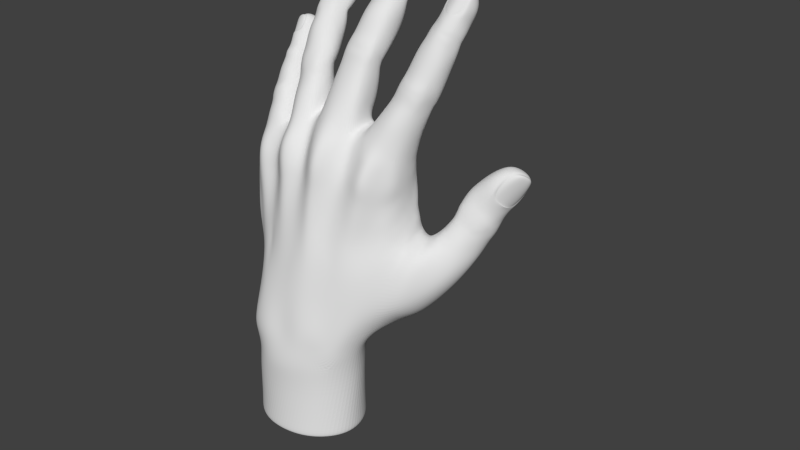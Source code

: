 # Source: hand.blend  (saved by Blender 2.75.0; exported with 4.5.12 LTS)
import bpy
from mathutils import Matrix  # noqa: F401  (used for matrix-valued properties, if any)

bpy.ops.wm.read_factory_settings(use_empty=True)
scene = bpy.context.scene
scene.name = 'Scene'

# ---- collections
col_collection_1 = bpy.data.collections.new('Collection 1'); scene.collection.children.link(col_collection_1)
col_collection_2 = bpy.data.collections.new('Collection 2'); scene.collection.children.link(col_collection_2)
col_collection_2.hide_render = True
col_collection_2.hide_viewport = True

# ---- materials (node trees are filled in below, after node groups)
mat_color1 = bpy.data.materials.new('color1')
mat_color1.alpha_threshold = 0.0
mat_color1.diffuse_color = (0.7813, 0.7813, 0.7813, 1.0)
mat_color1.specular_color = (0.8562, 0.8562, 0.8562)
mat_color1.roughness = 0.5

# ---- material node trees
mat_color1.use_nodes = True; mat_color1.node_tree.nodes.clear()
_N = mat_color1.node_tree.nodes; _L = mat_color1.node_tree.links
n0 = _N.new('ShaderNodeOutputMaterial'); n0.name = 'Material Output'; n0.location = (300, 300)
n1 = _N.new('ShaderNodeBsdfDiffuse'); n1.name = 'Diffuse BSDF'; n1.location = (10, 300)
n1.inputs[0].default_value = (0.7813, 0.7813, 0.7813, 1.0)
_L.new(n1.outputs[0], n0.inputs[0])
n0.is_active_output = True

# ---- world
world_world = bpy.data.worlds.new('World'); scene.world = world_world
world_world.color = (0.05088, 0.05088, 0.05088)
world_world.use_sun_shadow = False
world_world.sun_shadow_jitter_overblur = 0.0
world_world.cycles.sampling_method = 'MANUAL'
world_world.cycles.sample_map_resolution = 256

# ---- meshes
me_circle_001 = bpy.data.meshes.new('Circle.001')
me_circle_001.from_pydata([(-0.2804, 4.331, 5.154), (2.188, 3.91, 5.353), (4.998, 2.307, 5.422), (6.295, -0.4409, 5.416), (2.167, -4.377, 5.051), (-2.566, -4.293, 4.802), (-4.726, 0.1897, 4.588), (-4.378, -2.389, 4.63), (-4.041, 2.278, 4.841), (4.701, -3.259, 5.118), (-0.2009, -4.74, 5.033), (-2.435, 3.829, 4.975), (15.44, 8.672, 25.98), (14.9, 9.036, 25.97), (15.01, 9.925, 25.47), (15.33, 10.52, 24.8), (16.08, 10.48, 24.69), (16.44, 10.35, 24.48), (16.59, 9.329, 25.43), (15.7, 8.343, 25.93), (12.2, 5.915, 22.33), (11.42, 6.998, 22.26), (11.71, 8.582, 21.42), (12.69, 9.451, 20.37), (13.76, 9.278, 19.65), (14.7, 8.025, 19.85), (14.73, 7.209, 20.31), (13.71, 5.901, 21.55), (15.84, 9.66, 25.59), (13.51, 6.959, 24.29), (12.63, 7.924, 24.37), (12.51, 9.539, 23.5), (13.53, 10.54, 22.52), (14.59, 10.23, 22.09), (15.42, 9.178, 21.86), (15.22, 7.692, 22.29), (14.56, 6.635, 23.61), (16.55, 10.19, 24.41), (16.58, 9.205, 25.25), (15.8, 8.269, 25.78), (15.38, 9.082, 22.21), (15.55, 7.717, 22.56), (14.66, 7.079, 23.65), (17.02, 9.614, 24.87), (16.83, 9.09, 25.23), (16.58, 8.522, 25.72), (15.49, 8.873, 22.27), (15.23, 7.769, 22.51), (14.86, 7.118, 23.53), (14.48, 7.386, 25.4), (13.68, 8.498, 25.37), (13.57, 9.909, 24.64), (14.46, 10.59, 23.79), (15.3, 10.66, 23.19), (16.04, 9.894, 23.01), (15.12, 7.348, 24.84), (15.97, 9.764, 23.16), (15.15, 7.533, 24.76), (16.15, 9.388, 23.27), (15.91, 8.364, 23.67), (15.48, 7.585, 24.59), (11.7, 7.444, 23.37), (11.81, 9.123, 22.45), (12.7, 10.07, 21.44), (14.1, 9.936, 20.73), (14.87, 8.469, 20.9), (14.96, 7.363, 21.62), (14.27, 6.466, 22.27), (12.82, 6.388, 23.3), (11.93, 5.545, 21.42), (11.07, 6.644, 20.89), (12.17, 9.034, 19.4), (13.54, 8.94, 18.88), (14.39, 7.315, 19.17), (14.16, 6.105, 19.52), (13.54, 5.566, 20.52), (11.29, 6.715, 21.62), (11.6, 8.165, 20.81), (12.55, 9.12, 19.88), (11.86, 8.228, 21.1), (12.67, 9.259, 20.14), (11.47, 6.8, 21.94), (11.69, 5.134, 20.49), (10.92, 5.9, 20.32), (10.68, 7.357, 19.4), (11.91, 8.46, 18.08), (12.98, 8.263, 17.75), (14.05, 6.942, 18.0), (13.64, 5.473, 18.61), (12.94, 4.786, 19.81), (14.55, 6.693, 20.58), (14.34, 6.302, 20.91), (14.83, 7.375, 20.66), (14.72, 6.905, 20.95), (14.51, 6.5, 21.2), (14.59, 7.039, 20.09), (14.41, 6.542, 20.31), (14.22, 6.199, 20.65), (-0.07388, 4.448, 29.01), (1.285, 11.6, 41.1), (0.3918, 4.562, 28.71), (1.425, 11.91, 40.53), (1.745, 5.385, 28.27), (2.384, 12.16, 40.9), (3.07, 4.955, 28.38), (3.668, 11.82, 40.68), (3.787, 4.589, 28.31), (3.749, 11.57, 41.3), (3.817, 1.683, 28.07), (3.651, 11.14, 41.57), (1.983, 0.6339, 28.77), (2.696, 10.99, 41.98), (0.1685, 1.504, 28.5), (1.509, 11.25, 41.45), (0.5845, 5.611, 33.88), (0.8269, 8.896, 38.07), (1.39, 9.506, 37.62), (0.8246, 6.323, 33.44), (2.646, 9.63, 37.48), (2.322, 6.599, 33.13), (3.738, 9.305, 37.82), (3.607, 6.132, 33.22), (4.375, 8.841, 38.15), (4.01, 5.65, 33.31), (3.937, 7.805, 38.65), (4.021, 4.56, 34.17), (3.152, 7.495, 38.84), (1.294, 8.073, 38.49), (0.8043, 4.689, 34.39), (2.587, 11.82, 41.58), (1.052, 10.15, 39.27), (1.377, 10.8, 38.77), (2.432, 10.88, 38.59), (3.811, 10.87, 38.82), (4.273, 10.17, 39.56), (3.898, 9.397, 40.23), (2.749, 8.699, 40.35), (1.423, 9.453, 40.0), (3.636, 10.98, 41.68), (2.691, 10.93, 41.96), (1.613, 11.06, 41.58), (3.628, 9.587, 40.28), (2.728, 8.847, 40.35), (1.624, 9.693, 40.05), (3.363, 10.7, 41.4), (2.73, 10.78, 41.97), (1.888, 10.79, 41.39), (3.521, 9.537, 40.45), (2.714, 8.969, 40.35), (1.761, 9.639, 40.26), (1.144, 10.65, 39.72), (1.461, 11.32, 39.19), (2.386, 11.75, 39.26), (3.736, 11.26, 39.42), (4.273, 10.49, 40.07), (3.797, 10.11, 40.76), (1.544, 10.26, 40.49), (3.631, 10.15, 40.74), (1.651, 10.3, 40.49), (3.488, 10.06, 41.03), (2.737, 9.868, 40.99), (1.875, 10.2, 40.84), (1.393, 10.13, 38.16), (2.558, 10.36, 37.92), (3.842, 10.12, 38.23), (4.322, 9.49, 38.85), (3.773, 8.322, 39.26), (2.737, 8.07, 39.53), (1.623, 8.47, 39.32), (0.967, 9.585, 38.71), (0.8849, 8.519, 37.09), (1.431, 9.408, 36.53), (2.777, 9.386, 36.64), (3.914, 9.009, 36.77), (4.418, 8.244, 37.53), (3.767, 7.174, 38.22), (2.652, 6.934, 38.25), (1.418, 7.409, 38.0), (0.9035, 6.198, 32.14), (2.15, 6.435, 32.35), (3.792, 6.024, 31.72), (3.967, 4.838, 32.32), (3.581, 3.802, 33.3), (2.386, 3.517, 33.27), (0.9995, 3.869, 33.4), (0.3459, 4.916, 32.77), (0.9254, 7.055, 33.98), (2.458, 7.37, 33.34), (3.923, 6.686, 33.84), (4.181, 6.164, 34.32), (3.876, 5.15, 35.36), (2.552, 5.022, 35.82), (1.187, 5.201, 35.51), (0.652, 6.466, 34.67), (1.465, 9.461, 37.12), (2.658, 9.418, 37.3), (3.709, 9.104, 37.41), (0.7906, 6.118, 32.81), (2.27, 6.258, 32.85), (3.582, 5.897, 32.84), (2.655, 9.502, 37.4), (3.734, 9.192, 37.66), (1.409, 9.432, 37.38), (2.275, 6.375, 33.04), (3.596, 6.012, 33.05), (0.8014, 6.221, 33.15), (0.2123, 5.574, 29.75), (1.941, 6.342, 29.64), (3.693, 5.696, 29.57), (3.858, 3.938, 30.32), (3.775, 2.482, 30.61), (2.151, 1.951, 30.65), (0.571, 2.568, 30.8), (-0.05787, 3.957, 30.83), (0.6359, 7.797, 36.17), (1.034, 8.42, 35.49), (2.61, 8.969, 34.75), (3.995, 8.372, 35.47), (4.334, 7.488, 36.51), (4.075, 6.313, 37.22), (2.568, 5.811, 37.49), (1.259, 6.282, 37.08), (2.65, 7.5, 38.83), (2.117, 7.571, 38.75), (3.126, 7.687, 39.03), (2.668, 7.705, 39.05), (2.187, 7.732, 38.95), (3.103, 7.321, 38.67), (2.635, 7.301, 38.63), (2.144, 7.393, 38.57), (3.216, 4.247, 34.49), (2.432, 4.204, 34.56), (1.565, 4.275, 34.54), (3.097, 3.995, 34.12), (2.422, 3.884, 34.19), (1.65, 3.978, 34.12), (3.191, 4.493, 34.89), (2.453, 4.435, 35.12), (1.695, 4.539, 34.95), (-3.604, 4.48, 27.09), (-5.837, 11.45, 38.15), (-2.926, 5.002, 27.49), (-5.097, 12.04, 37.88), (-2.186, 5.146, 27.82), (-4.337, 12.22, 38.2), (-1.191, 5.188, 27.88), (-3.395, 11.92, 38.11), (-0.6684, 4.466, 28.96), (-2.848, 11.48, 38.67), (-0.8953, 1.717, 28.26), (-3.546, 11.14, 39.16), (-2.383, 0.8916, 28.01), (-4.64, 11.35, 39.18), (-3.421, 2.057, 26.97), (-5.689, 11.16, 38.81), (-4.463, 6.123, 31.04), (-5.563, 8.619, 35.17), (-4.883, 9.039, 35.06), (-4.141, 6.574, 31.03), (-3.685, 9.264, 35.2), (-3.041, 6.627, 31.21), (-2.674, 8.834, 35.57), (-1.768, 6.134, 31.73), (-2.204, 8.387, 35.94), (-1.219, 5.117, 32.22), (-2.981, 7.648, 36.58), (-1.689, 4.302, 32.63), (-3.611, 7.408, 36.53), (-5.397, 7.919, 35.8), (-4.71, 4.901, 31.51), (-4.594, 11.98, 39.02), (-5.604, 10.12, 36.57), (-5.152, 10.69, 36.05), (-3.754, 10.74, 35.93), (-2.614, 10.41, 36.49), (-2.675, 9.985, 37.32), (-3.273, 9.328, 37.83), (-4.516, 8.698, 37.89), (-5.483, 9.405, 37.44), (-3.529, 11.12, 39.05), (-4.676, 11.11, 39.14), (-5.593, 11.12, 38.68), (-3.426, 9.528, 37.9), (-4.493, 8.85, 37.89), (-5.291, 9.584, 37.58), (-4.052, 11.09, 39.48), (-4.712, 11.1, 39.25), (-5.339, 11.0, 39.12), (-3.533, 9.499, 38.03), (-4.478, 8.914, 37.87), (-5.272, 9.546, 37.74), (-5.677, 10.79, 37.27), (-5.172, 11.45, 36.83), (-3.889, 11.84, 36.93), (-2.74, 11.3, 37.18), (-2.865, 10.6, 37.93), (-3.468, 10.28, 38.48), (-5.62, 10.32, 38.14), (-3.568, 10.32, 38.43), (-5.474, 10.35, 38.14), (-3.829, 10.23, 38.67), (-4.67, 10.01, 38.73), (-5.354, 10.21, 38.42), (-4.986, 9.747, 35.42), (-3.694, 9.881, 35.39), (-2.611, 9.578, 35.84), (-2.366, 9.123, 36.44), (-3.268, 8.317, 37.11), (-4.395, 8.177, 37.26), (-5.364, 8.549, 36.62), (-5.581, 9.219, 35.93), (-5.396, 8.058, 34.51), (-4.925, 8.65, 34.22), (-3.565, 8.921, 34.15), (-2.356, 8.611, 34.7), (-2.146, 8.053, 35.14), (-2.716, 6.986, 35.74), (-3.953, 6.438, 35.74), (-4.984, 7.028, 35.2), (-3.844, 6.095, 29.73), (-2.563, 6.366, 29.85), (-1.405, 5.834, 30.21), (-1.005, 4.692, 31.04), (-1.749, 3.641, 31.61), (-2.963, 3.134, 30.91), (-4.338, 4.241, 30.61), (-4.361, 5.485, 29.87), (-4.494, 7.304, 31.68), (-3.151, 7.173, 31.77), (-1.777, 6.838, 32.27), (-1.436, 5.827, 33.05), (-2.289, 4.92, 33.35), (-3.569, 4.858, 33.6), (-4.872, 5.296, 32.62), (-4.854, 6.797, 31.99), (-4.877, 8.772, 35.02), (-3.73, 9.083, 35.0), (-2.655, 8.854, 35.36), (-4.081, 6.412, 30.83), (-2.991, 6.522, 30.97), (-1.694, 6.069, 31.42), (-3.75, 9.136, 35.19), (-2.685, 8.84, 35.46), (-4.896, 8.786, 35.18), (-3.026, 6.528, 31.11), (-1.739, 6.093, 31.57), (-4.073, 6.46, 30.94), (-3.785, 5.59, 28.37), (-2.277, 5.77, 28.44), (-0.8853, 5.517, 28.86), (-0.805, 4.297, 30.0), (-1.076, 2.68, 30.32), (-2.809, 2.149, 30.08), (-4.04, 3.025, 28.93), (-4.145, 4.811, 28.59), (-5.261, 7.531, 33.34), (-4.648, 8.068, 32.9), (-3.355, 8.177, 32.9), (-2.102, 7.817, 33.4), (-1.794, 6.927, 34.21), (-2.259, 6.145, 34.86), (-3.851, 5.51, 34.96), (-5.169, 6.28, 34.17), (-4.169, 7.405, 36.52), (-4.805, 7.493, 36.41), (-3.746, 7.634, 36.73), (-4.285, 7.623, 36.74), (-4.785, 7.706, 36.64), (-3.601, 7.147, 36.27), (-4.098, 7.154, 36.27), (-4.714, 7.226, 36.15), (-2.49, 4.054, 32.54), (-3.347, 4.041, 32.38), (-4.01, 4.247, 32.08), (-2.416, 3.78, 32.09), (-3.149, 3.688, 31.8), (-3.88, 3.963, 31.61), (-2.658, 4.336, 32.89), (-3.459, 4.392, 32.82), (-4.028, 4.453, 32.46), (-7.613, 4.079, 24.56), (-9.317, 10.24, 33.08), (-6.804, 5.17, 24.99), (-8.61, 10.69, 33.05), (-5.574, 5.687, 25.5), (-8.053, 10.6, 33.56), (-4.523, 5.174, 26.27), (-7.318, 10.32, 33.7), (-4.267, 4.692, 26.78), (-7.377, 9.734, 34.14), (-4.619, 2.195, 26.67), (-8.081, 9.38, 34.44), (-6.251, 1.97, 26.6), (-8.77, 9.569, 34.07), (-7.322, 2.562, 25.34), (-9.508, 9.755, 33.64), (-7.978, 5.694, 27.31), (-8.771, 8.148, 30.28), (-7.936, 8.458, 30.39), (-7.211, 6.314, 27.49), (-6.926, 8.473, 30.79), (-6.11, 6.4, 27.94), (-6.454, 8.009, 31.17), (-5.349, 5.819, 28.54), (-6.363, 7.531, 31.45), (-5.225, 4.841, 28.8), (-7.131, 6.844, 31.92), (-6.014, 4.168, 29.24), (-7.79, 6.701, 31.71), (-8.734, 7.32, 30.97), (-8.213, 4.88, 27.86), (-8.634, 10.32, 34.24), (-9.007, 9.346, 31.67), (-8.386, 9.752, 31.42), (-7.167, 9.667, 31.77), (-6.5, 9.209, 32.42), (-6.733, 8.754, 32.88), (-7.564, 8.105, 33.21), (-8.62, 7.821, 32.84), (-9.16, 8.548, 32.29), (-8.027, 9.317, 34.24), (-8.886, 9.584, 33.98), (-9.374, 9.668, 33.49), (-7.785, 8.219, 33.21), (-8.587, 7.914, 32.85), (-9.024, 8.563, 32.49), (-8.416, 9.194, 34.29), (-8.966, 9.385, 34.19), (-9.383, 9.462, 33.79), (-7.85, 8.218, 33.22), (-8.557, 8.011, 32.84), (-9.033, 8.542, 32.53), (-9.227, 9.724, 32.24), (-8.449, 10.29, 31.98), (-7.38, 10.34, 32.49), (-6.596, 9.767, 32.94), (-6.972, 9.146, 33.44), (-7.85, 8.635, 33.73), (-9.291, 9.025, 32.91), (-7.891, 8.692, 33.67), (-9.189, 9.042, 32.94), (-8.005, 8.647, 33.74), (-8.709, 8.597, 33.5), (-9.24, 8.983, 33.04), (-8.106, 9.071, 30.77), (-6.953, 8.954, 31.1), (-6.326, 8.488, 31.58), (-6.474, 7.888, 31.91), (-7.353, 7.303, 32.29), (-8.323, 7.289, 32.08), (-8.843, 7.729, 31.45), (-8.86, 8.544, 30.85), (-8.546, 7.845, 29.78), (-7.831, 8.302, 29.82), (-6.705, 8.127, 30.07), (-6.036, 7.754, 30.73), (-6.188, 7.108, 31.04), (-7.035, 6.382, 31.45), (-8.049, 6.18, 31.01), (-8.665, 6.875, 30.53), (-7.066, 5.832, 26.53), (-5.845, 5.917, 26.89), (-4.744, 5.421, 27.52), (-4.843, 4.823, 28.23), (-5.841, 3.721, 28.55), (-6.86, 3.426, 28.11), (-7.783, 4.009, 27.37), (-7.891, 5.106, 26.59), (-7.312, 6.916, 27.85), (-6.2, 6.797, 28.33), (-5.301, 6.268, 28.89), (-5.425, 5.408, 29.54), (-6.445, 4.651, 29.79), (-7.634, 4.83, 29.49), (-8.324, 5.282, 28.62), (-8.27, 6.281, 28.01), (-7.913, 8.368, 30.29), (-6.964, 8.31, 30.69), (-6.441, 7.91, 31.04), (-7.109, 5.844, 27.24), (-6.073, 6.047, 27.48), (-5.191, 5.509, 28.08), (-6.974, 8.349, 30.76), (-6.47, 7.945, 31.12), (-7.968, 8.371, 30.37), (-6.095, 6.15, 27.72), (-5.235, 5.677, 28.3), (-7.209, 5.913, 27.41), (-6.915, 5.675, 25.69), (-5.577, 5.772, 26.11), (-4.607, 5.051, 26.74), (-4.614, 4.174, 27.46), (-5.321, 2.907, 27.85), (-6.586, 2.639, 27.41), (-7.573, 3.28, 26.58), (-7.714, 4.565, 25.72), (-8.352, 7.117, 28.96), (-7.467, 7.61, 28.82), (-6.39, 7.472, 29.16), (-5.627, 6.993, 29.8), (-5.892, 6.304, 30.38), (-6.676, 5.473, 30.76), (-7.914, 5.447, 30.43), (-8.595, 6.084, 29.66), (-8.174, 6.714, 31.53), (-8.488, 6.913, 31.31), (-7.853, 6.843, 31.82), (-8.201, 6.878, 31.66), (-8.465, 7.019, 31.47), (-7.79, 6.558, 31.58), (-8.157, 6.592, 31.43), (-8.454, 6.767, 31.19), (-6.753, 3.996, 29.04), (-7.293, 4.091, 28.82), (-7.764, 4.337, 28.4), (-6.734, 3.825, 28.77), (-7.22, 3.911, 28.58), (-7.643, 4.115, 28.24), (-6.861, 4.166, 29.22), (-7.364, 4.284, 29.02), (-7.784, 4.496, 28.68), (4.777, 4.686, 28.16), (8.805, 9.389, 39.83), (5.371, 5.21, 27.65), (9.23, 9.926, 39.34), (6.798, 5.77, 26.79), (10.13, 9.934, 39.51), (8.373, 5.256, 26.29), (10.94, 9.716, 39.11), (8.697, 3.86, 26.27), (11.31, 8.919, 39.3), (8.573, 2.058, 26.73), (11.26, 8.361, 39.76), (7.033, 1.154, 27.82), (10.29, 8.52, 40.07), (5.04, 1.596, 28.16), (9.317, 8.683, 40.23), (6.52, 5.09, 32.12), (7.801, 7.349, 36.46), (8.284, 8.149, 36.01), (6.678, 6.3, 31.56), (9.273, 8.296, 35.6), (7.963, 6.673, 31.01), (10.4, 7.915, 35.74), (9.837, 5.748, 30.69), (11.03, 7.275, 35.81), (9.797, 5.126, 31.14), (10.7, 6.346, 36.4), (9.789, 4.029, 31.69), (10.06, 5.949, 36.77), (8.321, 6.608, 36.92), (6.935, 4.212, 32.47), (10.36, 9.131, 40.24), (8.347, 8.379, 37.82), (8.422, 9.178, 37.32), (9.573, 9.252, 36.95), (10.85, 8.902, 37.04), (11.15, 8.126, 37.39), (11.04, 7.086, 37.94), (9.856, 6.591, 38.11), (8.76, 7.418, 38.26), (11.15, 8.325, 39.7), (10.43, 8.377, 40.08), (9.455, 8.633, 40.12), (10.68, 7.186, 38.13), (9.87, 6.665, 38.21), (9.031, 7.471, 38.41), (10.86, 8.19, 40.09), (10.37, 8.231, 40.3), (9.749, 8.433, 40.3), (10.68, 7.147, 38.25), (9.883, 6.751, 38.28), (9.079, 7.416, 38.48), (8.586, 8.891, 38.76), (8.601, 9.725, 38.17), (9.821, 10.04, 38.06), (11.01, 9.421, 37.86), (11.56, 8.565, 38.34), (11.15, 7.691, 38.83), (8.885, 8.083, 39.16), (10.9, 7.725, 38.91), (9.198, 8.038, 39.22), (10.76, 7.655, 39.11), (10.09, 7.511, 39.29), (9.398, 7.938, 39.32), (8.294, 8.714, 36.54), (9.41, 8.889, 36.26), (10.61, 8.457, 36.27), (11.23, 7.667, 36.55), (10.79, 6.523, 37.13), (9.762, 6.239, 37.71), (8.648, 6.864, 37.49), (7.968, 7.946, 37.03), (7.605, 7.226, 35.67), (7.833, 7.937, 35.34), (9.058, 8.052, 34.72), (10.49, 7.702, 34.95), (10.94, 6.89, 35.17), (10.43, 5.703, 35.9), (9.353, 5.326, 36.25), (8.217, 6.017, 36.3), (6.28, 5.816, 30.48), (7.607, 6.204, 29.85), (9.232, 5.708, 29.7), (9.649, 4.575, 29.97), (9.25, 3.362, 30.79), (8.12, 2.942, 31.18), (6.959, 3.577, 31.54), (6.121, 4.76, 31.04), (6.858, 6.859, 32.07), (8.251, 6.869, 31.59), (9.726, 6.537, 31.49), (10.34, 5.495, 31.88), (9.891, 4.335, 32.87), (8.829, 4.088, 33.55), (7.442, 4.518, 33.46), (6.592, 5.881, 32.9), (8.199, 7.968, 35.79), (9.206, 8.08, 35.42), (10.4, 7.736, 35.47), (6.541, 6.105, 31.27), (7.868, 6.303, 30.69), (9.702, 5.537, 30.51), (9.213, 8.234, 35.48), (10.36, 7.861, 35.62), (8.264, 8.091, 35.88), (7.901, 6.463, 30.88), (9.357, 5.74, 30.74), (6.868, 6.171, 31.38), (5.792, 5.37, 28.92), (7.137, 5.806, 28.27), (8.684, 5.389, 28.03), (9.117, 4.153, 28.3), (8.915, 2.747, 29.04), (7.672, 1.901, 29.95), (6.038, 2.854, 30.08), (5.451, 4.161, 29.7), (7.28, 6.681, 34.71), (7.592, 7.477, 34.11), (8.789, 7.757, 33.47), (10.2, 7.243, 33.51), (10.58, 6.251, 33.86), (10.46, 5.145, 34.49), (9.195, 4.776, 35.23), (7.69, 5.431, 35.36), (9.561, 5.924, 36.94), (9.041, 6.121, 36.99), (10.07, 6.059, 36.97), (9.613, 6.045, 37.13), (9.141, 6.216, 37.16), (9.976, 5.82, 36.61), (9.507, 5.793, 36.75), (9.02, 5.982, 36.8), (9.121, 3.58, 32.14), (8.471, 3.513, 32.4), (7.729, 3.717, 32.51), (8.931, 3.427, 31.88), (8.374, 3.374, 32.06), (7.738, 3.519, 32.18), (9.15, 3.697, 32.48), (8.597, 3.662, 32.72), (7.941, 3.826, 32.81), (-4.395, 3.593, 26.69), (-3.729, 3.427, 27.13), (-0.7071, 3.264, 28.87), (-0.07806, 3.285, 29.02), (3.77, 3.453, 28.45), (4.766, 3.516, 28.4), (-3.771, 4.012, 27.05), (-4.304, 4.16, 26.77), (-0.6798, 3.942, 29.06), (-0.1557, 3.881, 29.17), (4.668, 4.137, 28.41), (3.848, 4.089, 28.44), (0.8099, 5.818, 25.01), (1.998, 6.082, 24.8), (3.325, 5.97, 24.82), (4.245, 0.5946, 25.36), (2.076, -1.471, 25.7), (0.08283, 0.06533, 25.29), (-2.694, 5.739, 24.15), (-1.561, 5.999, 24.23), (-1.896, -0.9562, 24.87), (-3.832, 0.6721, 25.0), (-7.594, 3.551, 23.28), (-6.825, 4.887, 23.07), (-5.322, 5.754, 23.3), (-5.819, 0.2488, 24.3), (-7.327, 2.137, 23.69), (6.546, 6.24, 24.2), (8.164, 5.597, 23.79), (8.668, 1.708, 24.34), (6.605, -0.6856, 24.89), (8.03, 5.475, 25.55), (-0.7289, 5.824, 26.61), (0.7837, 5.603, 27.05), (1.901, 5.905, 26.97), (-2.842, 5.753, 25.77), (-1.739, 6.017, 26.01), (-6.986, 4.781, 24.5), (-5.562, 5.67, 24.66), (5.286, 5.916, 26.36), (6.744, 6.049, 25.9), (3.318, 5.676, 26.72), (-4.404, 5.584, 25.24), (8.012, 5.564, 24.67), (0.8256, 5.888, 25.85), (1.957, 6.146, 25.72), (-1.608, 6.122, 24.96), (-5.401, 5.764, 24.01), (6.658, 6.199, 25.04), (-0.4436, 5.916, 25.53), (-2.744, 5.823, 24.8), (-6.945, 4.813, 23.98), (5.161, 6.163, 25.4), (3.321, 5.953, 25.55), (-4.144, 5.711, 24.48), (4.274, 4.636, 28.28), (4.256, 3.401, 28.33), (4.216, 4.048, 28.34), (4.306, 5.065, 27.76), (4.371, 2.04, 28.05), (4.351, 5.663, 26.52), (4.276, 5.922, 25.49), (-0.3637, 4.438, 29.0), (-0.3833, 3.277, 28.88), (-0.3941, 3.918, 29.12), (-0.3617, 4.668, 28.3), (-0.3451, 2.073, 28.44), (-0.005714, 5.563, 26.94), (0.1682, 5.77, 25.79), (-3.915, 4.629, 26.95), (-4.083, 3.547, 26.94), (-4.043, 4.119, 27.01), (-3.636, 5.31, 26.84), (-4.094, 2.52, 26.75), (-3.632, 5.564, 25.55), (-3.443, 5.629, 24.69), (-0.4304, 3.874, 9.435), (1.439, 3.738, 9.416), (5.498, 2.531, 9.55), (3.813, -3.565, 9.25), (-1.398, -4.546, 8.894), (-4.42, 0.4014, 8.813), (-3.756, -3.4, 9.235), (-3.353, 2.248, 8.819), (5.856, -2.246, 9.255), (2.275, -4.257, 9.087), (0.7993, 5.156, 18.42), (3.694, -1.252, 19.62), (1.925, -2.058, 19.49), (0.2217, -1.777, 19.46), (-2.583, 5.866, 18.05), (-0.7289, 5.626, 18.35), (-1.453, -1.706, 19.25), (-3.059, -1.09, 19.13), (-7.12, 1.993, 17.43), (-6.205, 3.714, 17.19), (-4.651, 5.471, 17.26), (-4.538, -0.6995, 18.77), (-6.548, 0.3735, 17.98), (8.386, 0.6413, 18.98), (5.644, -0.9529, 19.22), (2.316, 5.146, 19.58), (4.277, 5.707, 20.22), (4.003, 3.022, 9.34), (-3.538, 0.3323, 23.26), (-5.367, -0.06168, 22.62), (0.1104, -0.4612, 23.69), (-1.767, -1.04, 23.31), (-5.259, 5.576, 21.98), (-2.76, 5.614, 23.16), (6.313, -0.4733, 23.36), (3.95, -0.0701, 23.85), (-1.484, 5.732, 23.04), (0.7491, 5.473, 23.67), (-7.244, 1.49, 22.33), (-7.714, 3.014, 22.0), (8.156, 1.693, 22.91), (-6.874, 4.701, 21.82), (1.979, -1.398, 23.82), (2.06, 5.67, 23.34), (3.604, 5.802, 23.72), (-4.496, -0.5926, 8.663), (0.4572, -4.441, 8.964), (-2.16, 3.296, 8.692), (-3.866, 1.456, 8.646), (4.83, -3.006, 9.536), (-2.943, -4.021, 8.977), (4.63, 6.503, 15.01), (2.051, -3.506, 13.3), (0.7612, 4.532, 12.03), (-0.3697, 4.83, 11.71), (-2.549, -3.314, 12.88), (-1.186, -3.477, 13.03), (0.3778, -3.511, 13.44), (-2.166, 4.876, 11.24), (-3.956, 3.888, 10.98), (3.715, -2.878, 13.41), (5.348, -2.302, 13.49), (6.955, -1.535, 13.33), (-3.488, -2.628, 12.79), (-4.84, -0.6012, 12.61), (-5.473, 0.8176, 12.29), (-5.598, 2.727, 11.97), (6.458, 6.175, 23.39), (8.372, 5.569, 22.56), (6.776, 6.03, 20.76), (8.773, 5.513, 20.78), (3.032, 5.789, 14.46), (2.227, -2.662, 16.87), (0.7944, 5.068, 14.73), (-1.126, -2.386, 16.78), (0.6093, -2.375, 17.56), (-3.994, 5.277, 14.62), (3.995, -1.872, 17.61), (5.796, -1.635, 16.9), (-3.959, -1.334, 16.0), (-5.172, -0.08217, 15.27), (-6.237, 3.282, 14.42), (-0.2109, 5.39, 14.7), (-2.702, -1.473, 17.47), (-2.211, 5.703, 14.54), (9.23, 0.5016, 16.79), (-6.25, 1.362, 14.89), (4.211, 3.462, 10.29), (-0.3569, 3.864, 10.44), (-2.639, -3.981, 10.58), (-2.039, 3.706, 9.746), (6.151, -2.228, 10.64), (-4.814, 0.7867, 10.67), (1.332, 3.725, 10.59), (2.057, -4.085, 10.69), (-1.198, -4.419, 10.43), (0.4364, -3.989, 10.37), (-3.588, 2.698, 9.973), (3.66, -3.634, 10.92), (4.921, -2.807, 10.74), (-3.651, -3.326, 10.56), (-4.862, -0.931, 10.68), (-4.878, 1.953, 10.49), (-5.455, -0.116, 18.6), (-6.665, 1.167, 23.69), (-3.348, -1.612, 16.58), (-6.182, 1.047, 25.49), (-4.451, 0.1914, 22.95), (-4.787, 0.5072, 24.52), (-3.752, -0.9029, 18.97), (-6.355, 0.685, 22.26), (-4.646, -0.7173, 15.65), (-6.855, 1.658, 24.65), (-5.166, 1.142, 25.48), (-0.8974, -0.4587, 24.9), (-2.09, -0.3518, 26.69), (-2.116, -2.045, 16.76), (-0.1474, -2.495, 16.85), (-2.634, -0.3643, 23.14), (-0.8288, -0.6799, 23.49), (-2.33, -1.406, 19.2), (-0.609, -1.749, 19.36), (-2.884, -0.2185, 24.63), (-2.985, 0.1235, 26.26), (-1.2, 0.06091, 26.75), (3.181, -0.2819, 25.41), (1.25, -2.666, 16.93), (0.9337, -0.8601, 23.72), (1.041, -1.906, 19.46), (2.996, -0.6853, 23.82), (0.845, -0.4924, 25.42), (2.818, -1.626, 19.53), (3.199, -2.365, 16.94), (2.124, -0.5487, 27.52), (7.27, -0.9462, 16.72), (5.03, -0.2251, 23.6), (4.737, -1.846, 16.95), (4.654, -1.142, 19.55), (7.459, 0.5856, 22.95), (6.818, 0.2629, 26.81), (0.9274, 0.02899, 27.3), (3.15, 0.1682, 27.18), (6.918, -0.04847, 19.24), (5.161, 0.148, 25.06), (7.633, 0.8404, 24.34), (7.73, 1.211, 26.1), (5.667, 0.848, 26.76), (-5.018, -0.3004, 20.84), (-1.689, -1.304, 21.52), (-3.06, 5.42, 21.91), (3.767, -0.5612, 22.0), (0.4669, 5.089, 22.14), (-7.505, 2.713, 20.25), (8.27, 1.198, 21.43), (2.09, 5.216, 21.88), (4.133, 5.5, 22.51), (-3.347, -0.27, 21.37), (0.08103, -1.061, 21.84), (-4.964, 5.438, 20.7), (6.023, -0.6712, 21.6), (-1.394, 5.534, 21.93), (-6.955, 0.9698, 20.56), (-6.803, 4.527, 20.16), (1.89, -1.691, 21.89), (6.507, 5.846, 22.01), (8.491, 5.424, 21.63), (-4.142, -0.245, 21.09), (-5.886, 0.3751, 20.6), (-0.8101, -1.148, 21.68), (-2.562, -0.794, 21.38), (2.834, -1.049, 21.91), (0.9004, -1.304, 21.86), (7.131, 0.3205, 21.26), (4.888, -0.5629, 21.79), (5.005, 6.117, 24.73), (4.56, 5.836, 23.73), (-0.3335, 5.806, 24.76), (-0.1623, 5.461, 23.62), (-4.008, 5.741, 23.9), (-3.637, 5.755, 22.94), (4.178, 5.927, 24.83), (4.075, 5.788, 23.85), (0.1995, 5.7, 25.0), (0.2591, 5.46, 23.82), (-3.346, 5.625, 24.12), (-3.206, 5.597, 23.22), (-4.257, -2.059, 8.782), (-4.292, -1.737, 12.71), (-4.519, -2.097, 10.57), (6.58, -0.3461, 9.32), (8.391, -0.5099, 13.31), (7.494, 0.007202, 11.03), (6.828, 3.339, 10.8), (6.748, 7.12, 15.63), (1.267, 4.959, 14.62), (2.258, 4.203, 11.36), (4.545, 4.242, 11.0), (2.942, 5.31, 18.74), (7.438, 4.809, 11.89), (6.991, 6.355, 19.77), (4.705, 6.012, 19.38), (1.555, 4.526, 12.39), (1.809, 5.118, 17.53), (1.766, 5.127, 14.54), (2.703, 4.681, 12.44), (6.749, 6.525, 13.29), (3.027, 5.48, 17.26), (6.92, 6.771, 18.09), (4.589, 5.377, 12.36), (4.716, 6.418, 17.65), (2.118, 5.237, 16.8), (1.983, 4.693, 12.73), (9.956, 4.051, 19.19), (10.53, 2.314, 18.43), (9.178, 5.429, 19.12), (10.58, 1.238, 16.72), (10.36, 0.8681, 14.02), (10.31, 2.562, 12.52), (10.02, 5.783, 13.03), (9.124, 7.018, 16.55), (9.817, 6.36, 13.64), (9.318, 7.245, 15.11), (8.95, 6.466, 18.07), (7.937, 6.338, 17.71), (8.679, 5.617, 19.76), (8.182, 6.591, 13.79), (7.905, 7.49, 16.0), (8.35, 5.848, 12.69), (8.6, 4.628, 11.74), (8.998, 1.79, 12.12), (9.209, 0.1119, 13.27), (9.906, 0.7192, 16.45), (10.18, 1.886, 18.52), (9.671, 3.86, 19.33), (6.04, 0.9352, 9.414), (7.534, 1.418, 10.78), (10.13, 4.276, 12.24), (8.802, 3.044, 11.58), (10.57, 6.562, 19.89), (11.1, 8.106, 18.65), (11.36, 7.937, 20.27), (11.1, 7.666, 19.8), (11.52, 8.407, 19.3), (10.86, 6.934, 20.2), (12.06, 2.919, 15.52), (10.99, 3.148, 18.86), (11.76, 3.043, 17.78), (10.24, 4.484, 19.24), (9.519, 5.518, 19.01), (9.547, 6.637, 18.22), (9.942, 7.395, 17.29), (10.56, 7.406, 16.4), (11.7, 5.892, 14.42), (12.14, 4.46, 14.57), (13.28, 4.39, 17.3), (12.45, 4.137, 18.86), (10.64, 5.152, 19.7), (10.09, 6.06, 19.42), (10.17, 7.016, 18.88), (12.58, 6.976, 16.42), (13.24, 5.773, 16.27), (11.19, 4.447, 19.62), (10.67, 7.811, 17.93), (11.5, 8.169, 17.3), (-0.5464, 4.104, 7.276), (1.925, 3.916, 7.42), (4.831, 2.579, 7.617), (6.429, -0.2532, 7.459), (2.37, -4.465, 7.265), (-1.954, -4.464, 6.942), (-4.395, 0.22, 6.918), (-3.731, -2.847, 7.055), (-3.856, 2.344, 6.677), (5.178, -3.013, 7.295), (0.1967, -4.909, 7.05), (-2.338, 3.536, 6.929), (8.176, 0.8627, 19.95), (8.761, 0.9212, 18.63), (8.752, 2.155, 20.81), (9.008, 2.297, 19.96), (9.324, 2.033, 19.11), (9.782, 1.61, 18.69), (8.646, 3.283, 24.46), (8.627, 2.975, 23.09), (9.219, 3.297, 19.49), (9.169, 3.723, 20.05), (8.909, 3.81, 20.54), (8.725, 4.128, 21.2), (8.593, 4.396, 22.13), (8.464, 4.489, 23.29), (8.56, 2.653, 21.76), (8.449, 4.509, 24.47), (8.54, 4.543, 25.3), (0.7177, 4.624, 0.0), (-3.86, 3.577, 0.0), (-5.01, -0.8966, 0.0), (-3.665, -3.448, 0.0), (-5.01, 1.878, 0.0), (1.199, -5.007, 0.0), (6.151, -1.673, 0.0), (3.191, 3.778, 0.0), (5.579, 1.568, 0.0), (3.911, -4.19, 0.0), (-1.508, -4.827, 0.0), (-1.696, 4.617, 0.0), (0.4823, 3.107, 0.0), (-2.594, 2.404, 0.0), (-3.367, -0.6025, 0.0), (-2.463, -2.317, 0.0), (-3.366, 1.262, 0.0), (0.8055, -3.365, 0.0), (4.133, -1.124, 0.0), (2.145, 2.539, 0.0), (3.749, 1.053, 0.0), (2.628, -2.816, 0.0), (-1.013, -3.244, 0.0), (-1.14, 3.102, 0.0), (-1.831e-05, -1.683e-05, 0.0), (-3.877, 3.456, 0.4697), (-3.562, -3.527, 0.4561), (1.289, -4.948, 0.4551), (6.165, -1.557, 0.5135), (3.985, -4.103, 0.4088), (-1.385, -4.819, 0.5199), (-1.765, 4.543, 0.4722), (0.6242, 4.596, 0.4741), (-4.951, -1.036, 0.4011), (-4.983, 1.72, 0.3183), (3.097, 3.79, 0.5343), (5.524, 1.637, 0.6347)], [], [(1061, 1058, 4, 10), (1062, 1056, 8, 11), (1064, 1057, 5, 7), (1065, 1064, 7, 6), (1056, 1065, 6, 8), (1060, 1059, 3, 9), (1066, 1063, 0, 1), (1067, 1066, 1, 2), (1059, 1067, 2, 3), (1058, 1060, 9, 4), (1057, 1061, 10, 5), (1063, 1062, 11, 0), (49, 12, 13, 50), (50, 13, 14, 51), (51, 14, 15, 52), (52, 15, 16, 53), (53, 16, 17, 54), (35, 34, 40, 41), (36, 35, 41, 42), (55, 19, 12, 49), (69, 20, 76, 70), (71, 78, 24, 72), (72, 24, 25, 73), (75, 97, 91, 27), (73, 95, 96, 74), (75, 27, 20, 69), (28, 18, 17, 16), (18, 28, 12, 19), (12, 28, 14, 13), (14, 28, 16, 15), (68, 29, 30, 61), (61, 30, 31, 62), (62, 31, 32, 63), (63, 32, 33, 64), (64, 33, 34, 65), (65, 34, 35, 66), (66, 35, 36, 67), (67, 36, 29, 68), (41, 40, 46, 47), (42, 41, 47, 48), (55, 36, 42, 57), (54, 17, 37, 56), (18, 19, 39, 38), (17, 18, 38, 37), (58, 43, 44, 59), (59, 44, 45, 60), (57, 42, 48, 60), (56, 37, 43, 58), (38, 39, 45, 44), (37, 38, 44, 43), (29, 49, 50, 30), (30, 50, 51, 31), (31, 51, 52, 32), (32, 52, 53, 33), (33, 53, 54, 34), (36, 55, 49, 29), (19, 55, 57, 39), (34, 54, 56, 40), (46, 58, 59, 47), (47, 59, 60, 48), (39, 57, 60, 45), (40, 56, 58, 46), (20, 68, 61, 21), (21, 61, 62, 22), (22, 62, 63, 23), (23, 63, 64, 24), (24, 64, 65, 25), (74, 96, 97, 75), (27, 67, 68, 20), (82, 69, 70, 83), (85, 71, 72, 86), (982, 954, 955, 991), (87, 73, 74, 88), (80, 79, 22, 23), (79, 81, 21, 22), (78, 77, 79, 80), (77, 76, 81, 79), (24, 78, 80, 23), (20, 21, 81, 76), (25, 26, 95, 73), (67, 94, 93, 66), (66, 93, 92, 65), (27, 91, 94, 67), (95, 26, 90, 96), (96, 90, 91, 97), (26, 92, 93, 90), (90, 93, 94, 91), (150, 99, 101, 151), (151, 101, 103, 152), (152, 103, 105, 153), (153, 105, 107, 154), (154, 107, 109, 155), (136, 135, 141, 142), (137, 136, 142, 143), (156, 113, 99, 150), (185, 114, 197, 178), (170, 115, 194, 171), (178, 197, 198, 179), (171, 194, 195, 172), (179, 198, 199, 180), (172, 195, 196, 173), (180, 199, 123, 181), (173, 196, 122, 174), (181, 123, 125, 182), (174, 122, 124, 175), (183, 234, 235, 184), (177, 229, 223, 127), (191, 237, 236, 190), (175, 227, 228, 176), (184, 128, 114, 185), (177, 127, 115, 170), (129, 111, 109, 107), (111, 129, 99, 113), (99, 129, 103, 101), (103, 129, 107, 105), (169, 130, 131, 162), (162, 131, 132, 163), (163, 132, 133, 164), (164, 133, 134, 165), (165, 134, 135, 166), (166, 135, 136, 167), (167, 136, 137, 168), (168, 137, 130, 169), (142, 141, 147, 148), (143, 142, 148, 149), (156, 137, 143, 158), (155, 109, 138, 157), (111, 113, 140, 139), (109, 111, 139, 138), (159, 144, 145, 160), (160, 145, 146, 161), (158, 143, 149, 161), (157, 138, 144, 159), (139, 140, 146, 145), (138, 139, 145, 144), (130, 150, 151, 131), (131, 151, 152, 132), (132, 152, 153, 133), (133, 153, 154, 134), (134, 154, 155, 135), (137, 156, 150, 130), (113, 156, 158, 140), (135, 155, 157, 141), (147, 159, 160, 148), (148, 160, 161, 149), (140, 158, 161, 146), (141, 157, 159, 147), (115, 169, 162, 116), (116, 162, 163, 118), (118, 163, 164, 120), (120, 164, 165, 122), (122, 165, 166, 124), (176, 228, 229, 177), (127, 168, 169, 115), (214, 170, 171, 215), (215, 171, 172, 216), (216, 172, 173, 217), (217, 173, 174, 218), (218, 174, 175, 219), (219, 175, 176, 220), (220, 176, 177, 221), (221, 177, 170, 214), (213, 185, 178, 206), (206, 178, 179, 207), (207, 179, 180, 208), (208, 180, 181, 209), (209, 181, 182, 210), (210, 182, 183, 211), (211, 183, 184, 212), (212, 184, 185, 213), (114, 193, 186, 117), (117, 186, 187, 119), (119, 187, 188, 121), (121, 188, 189, 123), (123, 189, 190, 125), (192, 238, 237, 191), (166, 224, 126, 124), (128, 192, 193, 114), (201, 200, 118, 120), (200, 202, 116, 118), (196, 195, 200, 201), (195, 194, 202, 200), (122, 196, 201, 120), (115, 116, 202, 194), (204, 203, 119, 121), (203, 205, 117, 119), (199, 198, 203, 204), (198, 197, 205, 203), (123, 199, 204, 121), (114, 117, 205, 197), (98, 213, 206, 100), (100, 206, 207, 102), (102, 207, 208, 104), (104, 208, 209, 106), (666, 209, 210, 108), (108, 210, 211, 110), (110, 211, 212, 112), (112, 212, 213, 665), (193, 214, 215, 186), (186, 215, 216, 187), (187, 216, 217, 188), (188, 217, 218, 189), (189, 218, 219, 190), (190, 219, 220, 191), (191, 220, 221, 192), (192, 221, 214, 193), (124, 126, 227, 175), (168, 226, 225, 167), (167, 225, 224, 166), (127, 223, 226, 168), (227, 126, 222, 228), (228, 222, 223, 229), (126, 224, 225, 222), (222, 225, 226, 223), (182, 233, 234, 183), (184, 235, 232, 128), (125, 230, 233, 182), (128, 232, 238, 192), (233, 230, 231, 234), (234, 231, 232, 235), (230, 236, 237, 231), (231, 237, 238, 232), (291, 240, 242, 292), (292, 242, 244, 293), (293, 244, 246, 294), (294, 246, 248, 295), (295, 248, 250, 296), (277, 276, 282, 283), (278, 277, 283, 284), (297, 254, 240, 291), (326, 255, 338, 319), (311, 256, 335, 312), (319, 338, 339, 320), (312, 335, 336, 313), (320, 339, 340, 321), (313, 336, 337, 314), (321, 340, 264, 322), (314, 337, 263, 315), (322, 264, 266, 323), (315, 263, 265, 316), (324, 375, 376, 325), (318, 370, 364, 268), (332, 378, 377, 331), (316, 368, 369, 317), (325, 269, 255, 326), (318, 268, 256, 311), (270, 252, 250, 248), (252, 270, 240, 254), (240, 270, 244, 242), (244, 270, 248, 246), (310, 271, 272, 303), (303, 272, 273, 304), (304, 273, 274, 305), (305, 274, 275, 306), (306, 275, 276, 307), (307, 276, 277, 308), (308, 277, 278, 309), (309, 278, 271, 310), (283, 282, 288, 289), (284, 283, 289, 290), (297, 278, 284, 299), (296, 250, 279, 298), (252, 254, 281, 280), (250, 252, 280, 279), (300, 285, 286, 301), (301, 286, 287, 302), (299, 284, 290, 302), (298, 279, 285, 300), (280, 281, 287, 286), (279, 280, 286, 285), (271, 291, 292, 272), (272, 292, 293, 273), (273, 293, 294, 274), (274, 294, 295, 275), (275, 295, 296, 276), (278, 297, 291, 271), (254, 297, 299, 281), (276, 296, 298, 282), (288, 300, 301, 289), (289, 301, 302, 290), (281, 299, 302, 287), (282, 298, 300, 288), (256, 310, 303, 257), (257, 303, 304, 259), (259, 304, 305, 261), (261, 305, 306, 263), (263, 306, 307, 265), (317, 369, 370, 318), (268, 309, 310, 256), (355, 311, 312, 356), (356, 312, 313, 357), (357, 313, 314, 358), (358, 314, 315, 359), (359, 315, 316, 360), (360, 316, 317, 361), (361, 317, 318, 362), (362, 318, 311, 355), (354, 326, 319, 347), (347, 319, 320, 348), (348, 320, 321, 349), (349, 321, 322, 350), (350, 322, 323, 351), (351, 323, 324, 352), (352, 324, 325, 353), (353, 325, 326, 354), (255, 334, 327, 258), (258, 327, 328, 260), (260, 328, 329, 262), (262, 329, 330, 264), (264, 330, 331, 266), (333, 379, 378, 332), (269, 333, 334, 255), (342, 341, 259, 261), (341, 343, 257, 259), (337, 336, 341, 342), (336, 335, 343, 341), (263, 337, 342, 261), (256, 257, 343, 335), (345, 344, 260, 262), (344, 346, 258, 260), (340, 339, 344, 345), (339, 338, 346, 344), (264, 340, 345, 262), (255, 258, 346, 338), (239, 354, 347, 241), (241, 347, 348, 243), (243, 348, 349, 245), (245, 349, 350, 247), (664, 350, 351, 249), (249, 351, 352, 251), (251, 352, 353, 253), (253, 353, 354, 663), (334, 355, 356, 327), (327, 356, 357, 328), (328, 357, 358, 329), (329, 358, 359, 330), (330, 359, 360, 331), (331, 360, 361, 332), (332, 361, 362, 333), (333, 362, 355, 334), (265, 267, 368, 316), (309, 367, 366, 308), (308, 366, 365, 307), (268, 364, 367, 309), (368, 267, 363, 369), (369, 363, 364, 370), (267, 365, 366, 363), (363, 366, 367, 364), (323, 374, 375, 324), (325, 376, 373, 269), (266, 371, 374, 323), (269, 373, 379, 333), (374, 371, 372, 375), (375, 372, 373, 376), (371, 377, 378, 372), (372, 378, 379, 373), (432, 381, 383, 433), (433, 383, 385, 434), (434, 385, 387, 435), (435, 387, 389, 436), (436, 389, 391, 437), (418, 417, 423, 424), (419, 418, 424, 425), (438, 395, 381, 432), (467, 396, 479, 460), (452, 397, 476, 453), (460, 479, 480, 461), (453, 476, 477, 454), (461, 480, 481, 462), (454, 477, 478, 455), (462, 481, 405, 463), (455, 478, 404, 456), (463, 405, 407, 464), (456, 404, 406, 457), (465, 516, 517, 466), (459, 511, 505, 409), (473, 519, 518, 472), (457, 509, 510, 458), (466, 410, 396, 467), (459, 409, 397, 452), (411, 393, 391, 389), (393, 411, 381, 395), (381, 411, 385, 383), (385, 411, 389, 387), (451, 412, 413, 444), (444, 413, 414, 445), (445, 414, 415, 446), (446, 415, 416, 447), (447, 416, 417, 448), (448, 417, 418, 449), (449, 418, 419, 450), (450, 419, 412, 451), (424, 423, 429, 430), (425, 424, 430, 431), (438, 419, 425, 440), (437, 391, 420, 439), (393, 395, 422, 421), (391, 393, 421, 420), (441, 426, 427, 442), (442, 427, 428, 443), (440, 425, 431, 443), (439, 420, 426, 441), (421, 422, 428, 427), (420, 421, 427, 426), (412, 432, 433, 413), (413, 433, 434, 414), (414, 434, 435, 415), (415, 435, 436, 416), (416, 436, 437, 417), (419, 438, 432, 412), (395, 438, 440, 422), (417, 437, 439, 423), (429, 441, 442, 430), (430, 442, 443, 431), (422, 440, 443, 428), (423, 439, 441, 429), (397, 451, 444, 398), (398, 444, 445, 400), (400, 445, 446, 402), (402, 446, 447, 404), (404, 447, 448, 406), (458, 510, 511, 459), (472, 518, 512, 407), (409, 450, 451, 397), (496, 452, 453, 497), (497, 453, 454, 498), (498, 454, 455, 499), (499, 455, 456, 500), (500, 456, 457, 501), (501, 457, 458, 502), (502, 458, 459, 503), (503, 459, 452, 496), (495, 467, 460, 488), (488, 460, 461, 489), (489, 461, 462, 490), (490, 462, 463, 491), (491, 463, 464, 492), (492, 464, 465, 493), (493, 465, 466, 494), (494, 466, 467, 495), (396, 475, 468, 399), (399, 468, 469, 401), (401, 469, 470, 403), (403, 470, 471, 405), (405, 471, 472, 407), (474, 520, 519, 473), (410, 474, 475, 396), (483, 482, 400, 402), (482, 484, 398, 400), (478, 477, 482, 483), (477, 476, 484, 482), (404, 478, 483, 402), (397, 398, 484, 476), (486, 485, 401, 403), (485, 487, 399, 401), (481, 480, 485, 486), (480, 479, 487, 485), (405, 481, 486, 403), (396, 399, 487, 479), (380, 495, 488, 382), (382, 488, 489, 384), (384, 489, 490, 386), (386, 490, 491, 388), (662, 491, 492, 390), (390, 492, 493, 392), (392, 493, 494, 394), (394, 494, 495, 380), (475, 496, 497, 468), (468, 497, 498, 469), (469, 498, 499, 470), (470, 499, 500, 471), (471, 500, 501, 472), (472, 501, 502, 473), (473, 502, 503, 474), (474, 503, 496, 475), (406, 408, 509, 457), (450, 508, 507, 449), (449, 507, 506, 448), (409, 505, 508, 450), (509, 408, 504, 510), (510, 504, 505, 511), (408, 506, 507, 504), (504, 507, 508, 505), (464, 515, 516, 465), (466, 517, 514, 410), (407, 512, 515, 464), (410, 514, 520, 474), (515, 512, 513, 516), (516, 513, 514, 517), (512, 518, 519, 513), (513, 519, 520, 514), (573, 522, 524, 574), (574, 524, 526, 575), (575, 526, 528, 576), (576, 528, 530, 577), (577, 530, 532, 578), (559, 558, 564, 565), (560, 559, 565, 566), (579, 536, 522, 573), (608, 537, 620, 601), (593, 538, 617, 594), (601, 620, 621, 602), (594, 617, 618, 595), (602, 621, 622, 603), (595, 618, 619, 596), (603, 622, 546, 604), (596, 619, 545, 597), (604, 546, 548, 605), (597, 545, 547, 598), (606, 657, 658, 607), (600, 652, 646, 550), (614, 660, 659, 613), (598, 650, 651, 599), (607, 551, 537, 608), (600, 550, 538, 593), (552, 534, 532, 530), (534, 552, 522, 536), (522, 552, 526, 524), (526, 552, 530, 528), (592, 553, 554, 585), (585, 554, 555, 586), (586, 555, 556, 587), (587, 556, 557, 588), (588, 557, 558, 589), (589, 558, 559, 590), (590, 559, 560, 591), (591, 560, 553, 592), (565, 564, 570, 571), (566, 565, 571, 572), (579, 560, 566, 581), (578, 532, 561, 580), (534, 536, 563, 562), (532, 534, 562, 561), (582, 567, 568, 583), (583, 568, 569, 584), (581, 566, 572, 584), (580, 561, 567, 582), (562, 563, 569, 568), (561, 562, 568, 567), (553, 573, 574, 554), (554, 574, 575, 555), (555, 575, 576, 556), (556, 576, 577, 557), (557, 577, 578, 558), (560, 579, 573, 553), (536, 579, 581, 563), (558, 578, 580, 564), (570, 582, 583, 571), (571, 583, 584, 572), (563, 581, 584, 569), (564, 580, 582, 570), (538, 592, 585, 539), (539, 585, 586, 541), (541, 586, 587, 543), (543, 587, 588, 545), (545, 588, 589, 547), (599, 651, 652, 600), (550, 591, 592, 538), (637, 593, 594, 638), (638, 594, 595, 639), (639, 595, 596, 640), (640, 596, 597, 641), (641, 597, 598, 642), (642, 598, 599, 643), (643, 599, 600, 644), (644, 600, 593, 637), (636, 608, 601, 629), (629, 601, 602, 630), (630, 602, 603, 631), (631, 603, 604, 632), (632, 604, 605, 633), (633, 605, 606, 634), (634, 606, 607, 635), (635, 607, 608, 636), (537, 616, 609, 540), (540, 609, 610, 542), (542, 610, 611, 544), (544, 611, 612, 546), (546, 612, 613, 548), (615, 661, 660, 614), (551, 615, 616, 537), (624, 623, 541, 543), (623, 625, 539, 541), (619, 618, 623, 624), (618, 617, 625, 623), (545, 619, 624, 543), (538, 539, 625, 617), (627, 626, 542, 544), (626, 628, 540, 542), (622, 621, 626, 627), (621, 620, 628, 626), (546, 622, 627, 544), (537, 540, 628, 620), (521, 636, 629, 523), (523, 629, 630, 525), (525, 630, 631, 527), (527, 631, 632, 529), (529, 632, 633, 531), (531, 633, 634, 533), (533, 634, 635, 535), (535, 635, 636, 667), (616, 637, 638, 609), (609, 638, 639, 610), (610, 639, 640, 611), (611, 640, 641, 612), (612, 641, 642, 613), (613, 642, 643, 614), (614, 643, 644, 615), (615, 644, 637, 616), (547, 549, 650, 598), (591, 649, 648, 590), (590, 648, 647, 589), (550, 646, 649, 591), (650, 549, 645, 651), (651, 645, 646, 652), (549, 647, 648, 645), (645, 648, 649, 646), (605, 656, 657, 606), (607, 658, 655, 551), (548, 653, 656, 605), (551, 655, 661, 615), (656, 653, 654, 657), (657, 654, 655, 658), (653, 659, 660, 654), (654, 660, 661, 655), (733, 731, 388, 669), (726, 671, 98, 724), (719, 718, 667, 672), (732, 733, 669, 662), (491, 662, 669, 388), (239, 668, 663, 354), (725, 665, 671, 726), (247, 350, 664, 670), (213, 98, 671, 665), (717, 719, 672, 521), (106, 209, 666, 673), (636, 521, 672, 667), (734, 386, 388, 731), (727, 245, 247, 724), (717, 521, 523, 720), (732, 662, 390, 735), (725, 664, 249, 728), (721, 535, 667, 718), (882, 883, 877, 692), (852, 862, 853, 682), (871, 878, 868, 678), (853, 861, 860, 682), (844, 850, 842, 687), (706, 707, 675, 674), (712, 708, 681, 680), (713, 709, 686, 685), (384, 386, 704, 700), (525, 527, 693, 702), (708, 711, 914, 681), (707, 715, 676, 675), (709, 716, 916, 686), (863, 879, 871, 678), (877, 884, 881, 692), (710, 705, 690, 689), (734, 241, 697, 736), (243, 245, 694, 698), (102, 104, 703, 696), (720, 523, 701, 722), (523, 525, 702, 701), (382, 384, 700, 699), (241, 243, 698, 697), (100, 102, 696, 695), (727, 100, 695, 729), (702, 693, 705, 710), (700, 704, 716, 709), (736, 697, 712, 737), (698, 694, 711, 708), (696, 703, 715, 707), (722, 701, 714, 723), (699, 713, 380, 382), (701, 702, 710, 714), (699, 700, 709, 713), (697, 698, 708, 712), (695, 696, 707, 706), (729, 695, 706, 730), (380, 713, 685, 684), (380, 684, 688, 394), (703, 722, 723, 715), (104, 720, 722, 703), (712, 680, 922, 737), (112, 728, 249, 679), (108, 721, 718, 666), (106, 717, 720, 104), (106, 673, 719, 717), (673, 666, 718, 719), (694, 729, 730, 711), (245, 727, 729, 694), (253, 735, 390, 683), (919, 918, 912, 913), (665, 725, 728, 112), (100, 727, 724, 98), (664, 725, 726, 670), (670, 726, 724, 247), (704, 736, 737, 716), (386, 734, 736, 704), (706, 674, 920, 730), (535, 721, 108, 677), (663, 732, 735, 253), (241, 734, 731, 239), (663, 668, 733, 732), (668, 239, 731, 733), (846, 851, 844, 687), (714, 710, 689, 912), (973, 929, 927, 972), (904, 885, 759, 847), (906, 886, 754, 859), (896, 887, 752, 758), (897, 911, 875, 762), (898, 889, 748, 753), (899, 890, 756, 760), (910, 897, 762, 880), (885, 905, 841, 759), (900, 896, 758, 757), (890, 900, 757, 756), (886, 907, 858, 754), (887, 898, 753, 752), (901, 909, 866, 750), (908, 901, 750, 869), (781, 775, 674, 675), (782, 781, 675, 676), (937, 938, 764, 807), (893, 892, 781, 782), (892, 889, 775, 781), (863, 678, 780, 867), (678, 868, 865, 780), (680, 681, 774, 771), (682, 860, 856, 769), (684, 685, 779, 777), (685, 686, 770, 779), (687, 842, 848, 767), (882, 692, 772, 876), (688, 684, 777, 776), (681, 914, 915, 774), (692, 881, 873, 772), (686, 916, 917, 770), (852, 682, 769, 857), (846, 687, 767, 845), (831, 739, 738, 826), (817, 759, 841, 849), (843, 847, 759, 817), (827, 788, 742, 833), (855, 859, 754, 812), (834, 784, 747, 832), (828, 826, 738, 785), (814, 758, 752, 822), (870, 869, 750, 810), (816, 762, 875, 874), (837, 787, 746, 829), (839, 830, 743, 783), (824, 756, 757, 819), (840, 835, 745, 786), (819, 814, 797, 804), (830, 803, 804, 840), (818, 824, 803, 802), (837, 799, 798, 836), (836, 798, 790, 832), (835, 797, 796, 828), (822, 820, 792, 796), (834, 795, 794, 833), (827, 793, 801, 838), (926, 925, 802, 839), (811, 791, 792, 820), (764, 938, 935, 763), (893, 902, 807, 764), (902, 903, 808, 807), (690, 806, 805, 689), (689, 805, 913, 912), (748, 811, 820, 753), (858, 854, 812, 754), (866, 864, 810, 750), (752, 753, 820, 822), (762, 816, 872, 880), (760, 756, 824, 818), (757, 758, 814, 819), (803, 824, 819, 804), (797, 814, 822, 796), (763, 935, 940, 748), (739, 831, 825, 765), (924, 926, 839, 783), (788, 827, 838, 744), (784, 834, 833, 742), (745, 835, 828, 785), (741, 836, 832, 747), (787, 837, 836, 741), (743, 830, 840, 786), (804, 797, 835, 840), (802, 803, 830, 839), (799, 837, 829, 800), (796, 792, 826, 828), (795, 834, 832, 790), (793, 827, 833, 794), (849, 841, 760, 818), (683, 846, 845, 766), (894, 904, 847, 755), (392, 394, 850, 844), (821, 755, 847, 843), (905, 899, 760, 841), (683, 390, 851, 846), (842, 688, 776, 848), (390, 392, 844, 851), (394, 688, 842, 850), (755, 821, 854, 858), (251, 253, 861, 853), (813, 751, 859, 855), (679, 249, 862, 852), (907, 894, 755, 858), (895, 906, 859, 751), (679, 852, 857, 768), (860, 683, 766, 856), (253, 683, 860, 861), (249, 251, 853, 862), (751, 813, 864, 866), (677, 863, 867, 773), (110, 112, 878, 871), (677, 108, 879, 863), (909, 895, 751, 866), (815, 749, 869, 870), (868, 679, 768, 865), (888, 908, 869, 749), (112, 679, 868, 878), (108, 110, 871, 879), (874, 875, 749, 815), (691, 882, 876, 778), (691, 531, 883, 882), (911, 888, 749, 875), (881, 677, 773, 873), (533, 535, 884, 877), (535, 677, 881, 884), (531, 533, 877, 883), (873, 773, 888, 911), (778, 876, 910, 891), (773, 867, 908, 888), (865, 768, 895, 909), (768, 857, 906, 895), (856, 766, 894, 907), (848, 776, 899, 905), (766, 845, 904, 894), (805, 806, 903, 902), (913, 805, 902, 893), (763, 748, 889, 892), (764, 763, 892, 893), (867, 780, 901, 908), (780, 865, 909, 901), (771, 774, 898, 887), (769, 856, 907, 886), (777, 779, 900, 890), (779, 770, 896, 900), (767, 848, 905, 885), (876, 772, 897, 910), (776, 777, 890, 899), (774, 915, 889, 898), (772, 873, 911, 897), (770, 917, 887, 896), (857, 769, 886, 906), (845, 767, 885, 904), (921, 915, 914, 920), (889, 915, 921, 775), (923, 917, 916, 922), (730, 920, 914, 711), (782, 676, 918, 919), (775, 921, 920, 674), (737, 922, 916, 716), (771, 923, 922, 680), (893, 782, 919, 913), (723, 714, 912, 918), (715, 723, 918, 676), (887, 917, 923, 771), (821, 843, 793, 854), (813, 855, 795, 864), (815, 870, 798, 874), (790, 798, 870, 810), (790, 810, 864, 795), (794, 795, 855, 812), (794, 812, 854, 793), (801, 793, 843, 817), (744, 838, 926, 924), (838, 801, 925, 926), (849, 925, 801, 817), (802, 925, 849, 818), (798, 799, 816, 874), (800, 872, 816, 799), (927, 929, 829, 746), (829, 929, 928, 800), (823, 872, 800, 928), (975, 966, 956, 974), (740, 765, 825, 930), (930, 825, 934, 936), (939, 791, 811, 932), (934, 825, 831, 933), (946, 934, 933, 942), (945, 947, 938, 937), (936, 934, 946, 943), (949, 939, 932, 941), (938, 947, 944, 935), (933, 831, 791, 939), (748, 940, 932, 811), (789, 946, 942, 809), (931, 789, 947, 945), (809, 942, 949, 941), (947, 789, 809, 944), (943, 946, 789, 931), (942, 933, 939, 949), (940, 948, 941, 932), (935, 944, 948, 940), (944, 809, 941, 948), (963, 964, 957, 959), (965, 963, 959, 958), (964, 961, 960, 957), (973, 930, 966, 975), (968, 967, 955, 954), (969, 968, 954, 953), (970, 969, 953, 951), (966, 965, 958, 956), (930, 936, 965, 966), (807, 808, 962, 937), (880, 1014, 891, 910), (823, 928, 968, 969), (928, 929, 967, 968), (931, 945, 961, 964), (936, 943, 963, 965), (943, 931, 964, 963), (945, 937, 962, 961), (961, 962, 952, 960), (791, 831, 826, 792), (929, 973, 975, 967), (967, 975, 974, 955), (930, 973, 972, 740), (979, 980, 977, 84), (982, 984, 953, 954), (983, 951, 953, 984), (89, 75, 69, 82), (78, 71, 978, 77), (77, 978, 70, 76), (71, 85, 977, 980), (978, 71, 980, 979), (70, 981, 976, 83), (978, 979, 981, 70), (88, 74, 75, 89), (995, 994, 83, 976), (979, 84, 976, 981), (985, 950, 951, 983), (996, 995, 976, 84), (1000, 996, 84, 977), (989, 959, 957, 988), (990, 958, 959, 989), (997, 990, 989, 1001), (1001, 989, 988, 1000), (957, 960, 987, 988), (960, 952, 986, 987), (994, 985, 983, 999), (952, 950, 985, 986), (999, 983, 984, 993), (992, 993, 984, 982), (992, 982, 991, 998), (88, 992, 998, 87), (88, 89, 993, 992), (82, 999, 993, 89), (83, 994, 999, 82), (85, 1001, 1000, 977), (86, 997, 1001, 85), (998, 997, 86, 87), (86, 72, 73, 87), (991, 990, 997, 998), (988, 987, 996, 1000), (987, 986, 995, 996), (986, 985, 994, 995), (955, 974, 990, 991), (990, 974, 956, 958), (765, 1004, 1003, 739), (739, 1003, 1002, 738), (765, 740, 972, 1004), (927, 1005, 1004, 972), (746, 1011, 1005, 927), (741, 1011, 746, 787), (747, 1006, 1011, 741), (784, 1012, 1006, 747), (742, 1007, 1012, 784), (924, 783, 1008, 1009), (924, 1009, 788, 744), (788, 1009, 1007, 742), (785, 738, 1002, 1013), (745, 785, 1013, 1010), (1008, 786, 745, 1010), (783, 743, 786, 1008), (880, 872, 761, 1014), (971, 970, 951, 950), (872, 823, 1015, 761), (1014, 761, 1017, 1016), (761, 1015, 1018, 1017), (970, 1019, 823, 969), (1019, 1018, 1015, 823), (962, 1023, 1022, 971), (950, 952, 962, 971), (971, 1022, 1019, 970), (1018, 1019, 1022, 1023), (1017, 1018, 1023, 1024), (1016, 1017, 1024, 1025), (529, 531, 691, 1020), (808, 1024, 1023, 962), (903, 806, 1026, 1025), (808, 903, 1025, 1024), (1026, 806, 690, 1027), (1026, 1028, 1016, 1025), (1028, 891, 1014, 1016), (891, 1028, 1021, 778), (1028, 1026, 1027, 1021), (691, 778, 1021, 1020), (693, 527, 529, 1030), (529, 1020, 1029, 1030), (705, 1029, 1027, 690), (1020, 1021, 1027, 1029), (693, 1030, 1029, 705), (3, 1005, 1011, 9), (9, 1011, 1006, 4), (4, 1006, 1012, 10), (10, 1012, 1007, 5), (5, 1007, 1009, 7), (7, 1009, 1008, 6), (6, 1008, 1010, 8), (8, 1010, 1013, 11), (11, 1013, 1002, 0), (0, 1002, 1003, 1), (1, 1003, 1004, 2), (2, 1004, 1005, 3), (1031, 1038, 1050, 1043), (1040, 1036, 1048, 1052), (1034, 1033, 1045, 1046), (1037, 1040, 1052, 1049), (1039, 1037, 1049, 1051), (1032, 1042, 1054, 1044), (1042, 1031, 1043, 1054), (1035, 1032, 1044, 1047), (1038, 1039, 1051, 1050), (1036, 1041, 1053, 1048), (1041, 1034, 1046, 1053), (1033, 1035, 1047, 1045), (1048, 1053, 1046, 1055), (1054, 1043, 1050, 1055), (1045, 1047, 1055, 1046), (1044, 1054, 1055, 1047), (1052, 1048, 1055, 1049), (1051, 1049, 1055, 1050), (1031, 1042, 1062, 1063), (1034, 1041, 1061, 1057), (1036, 1040, 1060, 1058), (1037, 1039, 1067, 1059), (1039, 1038, 1066, 1067), (1038, 1031, 1063, 1066), (1040, 1037, 1059, 1060), (1032, 1035, 1065, 1056), (1035, 1033, 1064, 1065), (1033, 1034, 1057, 1064), (1042, 1032, 1056, 1062), (1041, 1036, 1058, 1061), (613, 659, 653, 548), (589, 647, 549, 547), (190, 236, 230, 125), (65, 92, 26, 25), (331, 377, 371, 266), (307, 365, 267, 265), (448, 506, 408, 406)])
me_circle_001.materials.append(mat_color1)
me_circle_001.use_remesh_preserve_volume = False
me_circle_001.use_remesh_preserve_attributes = False
me_circle_001.use_mirror_vertex_groups = False
me_circle_001.update()
me_cylinder = bpy.data.meshes.new('Cylinder')
me_cylinder.from_pydata([(-0.321, 3.76, 0.353), (-1.382, 3.045, 18.0), (1.449, 2.652, 0.3316), (1.65, 0.4776, 0.2797), (0.929, -1.584, 0.2279), (-0.3398, -1.592, 18.09), (-1.056, -2.231, 0.2064), (-2.017, -2.135, 17.87), (-2.959, -1.107, 0.2279), (-3.609, -1.163, 17.69), (-3.42, 1.1, 0.2797), (-3.988, 0.7436, 17.66), (-2.439, 3.129, 0.3316), (-3.16, 2.499, 17.77), (-0.3696, 3.367, 7.077), (1.458, 1.686, 7.134), (1.488, 0.3075, 7.107), (1.126, -1.022, 7.068), (-1.054, -2.207, 6.94), (-2.865, -1.31, 6.631), (-3.307, 0.9069, 6.663), (-2.342, 2.95, 6.736), (-0.8164, 3.095, 14.43), (0.8306, 1.265, 14.35), (0.9253, 0.2159, 14.58), (0.581, -0.9601, 14.31), (-1.464, -2.186, 14.3), (-3.16, -1.343, 13.95), (-3.539, 0.7592, 13.92), (-2.663, 2.704, 14.05), (1.435, 2.538, 3.686), (1.638, 0.3854, 3.635), (0.9209, -1.65, 3.583), (-1.063, -2.29, 3.562), (-3.109, -1.287, 3.587), (-3.653, 1.036, 3.696), (-2.564, 3.16, 3.696), (-0.3356, 3.641, 3.707), (1.178, 2.436, 10.87), (1.388, 0.2405, 10.87), (0.6543, -1.832, 10.77), (-1.39, -2.491, 10.66), (-3.277, -1.349, 10.56), (-3.608, 0.8645, 10.52), (-2.752, 2.928, 10.66), (-0.6452, 3.575, 10.81), (-1.123, 3.123, 16.09), (0.6035, 0.1935, 16.52), (0.5067, 0.1529, 18.24), (-1.778, -2.213, 15.96), (-3.477, -1.205, 15.76), (-3.881, 0.7603, 15.73), (-3.014, 2.566, 15.85), (-2.373, 2.945, 7.165), (-3.295, 0.8955, 7.067), (-2.896, -1.319, 7.061), (-2.28, 2.47, 6.939), (-3.172, 0.8855, 6.862), (-2.65, -0.6077, 6.866), (-2.689, 2.688, 14.34), (-3.563, 0.7552, 14.21), (-3.183, -1.336, 14.24), (-2.614, 2.261, 14.18), (-3.434, 0.7425, 14.08), (-2.982, -0.6909, 14.1), (0.8826, 1.324, 14.85), (0.7831, 0.2023, 15.57), (0.6123, -0.8828, 14.79), (-1.614, -2.184, 15.1), (-3.316, -1.266, 14.97), (-3.707, 0.7551, 14.94), (-2.84, 2.618, 15.07), (-0.9663, 3.09, 15.23), (-0.7296, 3.185, 13.53), (1.026, 1.34, 13.89), (1.018, 0.2154, 14.03), (0.7524, -0.89, 13.84), (-1.397, -2.252, 13.4), (-3.164, -1.342, 13.12), (-3.529, 0.7778, 13.1), (-2.662, 2.743, 13.22), (1.443, 1.59, 7.793), (1.415, 0.2776, 8.706), (1.13, -0.9577, 7.732), (-1.155, -2.289, 8.079), (-3.032, -1.326, 8.134), (-3.399, 0.8825, 8.123), (-2.508, 2.933, 8.237), (-0.4551, 3.416, 8.218), (-0.3228, 3.432, 5.955), (1.519, 1.613, 6.467), (1.561, 0.3165, 6.376), (1.206, -0.9341, 6.404), (-1.017, -2.227, 5.816), (-2.896, -1.287, 5.63), (-3.459, 0.9495, 5.682), (-2.372, 2.984, 5.734), (0.5777, 1.752, 15.34), (0.6174, 2.136, 14.54), (0.2081, -1.261, 15.26), (0.2191, -1.66, 14.44), (0.8532, 0.2102, 15.09), (0.8716, 1.818, 13.53), (0.4891, -1.313, 13.46), (1.091, 0.2162, 13.22), (1.183, 2.126, 8.446), (1.115, 2.405, 7.131), (0.7452, -1.445, 8.36), (0.6188, -1.636, 7.033), (1.462, 0.2931, 7.833), (1.31, 2.153, 5.853), (0.8773, -1.377, 5.767), (1.568, 0.336, 5.544), (-1.648, 2.938, 19.82), (-0.694, -1.486, 19.9), (-2.269, -2.129, 19.7), (-3.76, -1.075, 19.52), (-4.177, 0.7203, 19.48), (-3.34, 2.347, 19.6), (-1.616, 1.791, 21.19), (-1.981, -1.205, 21.1), (-2.847, -0.58, 21.03), (-3.132, 0.5269, 21.0), (-2.595, 1.472, 21.07), (-2.024, 0.3265, 21.68), (0.106, 2.052, 18.18), (0.4906, 1.933, 16.37), (0.07376, -1.464, 16.29), (0.0514, 0.153, 20.07), (-0.2717, 1.926, 19.97), (-0.5504, 1.312, 21.13), (-0.6679, 0.2081, 21.08), (-0.8352, -0.9752, 21.08), (0.1486, 2.175, 18.18), (0.4799, 2.13, 16.28), (-0.3279, -1.722, 18.09), (0.01664, -1.645, 16.19), (0.7375, 0.1799, 16.41), (-0.2386, 2.048, 20.0), (-0.689, -1.614, 19.92), (-0.7564, 1.461, 21.09), (-0.7308, 0.2135, 21.2), (-1.071, -1.078, 21.04), (0.27, 2.141, 18.2), (0.4138, 2.009, 16.41), (-0.2025, -1.718, 18.1), (-0.01935, -1.52, 16.33), (0.6579, 0.1898, 16.4), (-0.1056, 1.99, 19.97), (-0.5497, -1.587, 19.9), (-0.6924, 1.376, 20.98), (-0.5264, 0.187, 21.23), (-0.9879, -0.9994, 20.93), (-1.013e-06, 9.72, 0.4666), (-0.9656, 9.31, 20.84), (1.892, 8.836, 0.4666), (2.356, 6.701, 0.4666), (1.892, 4.566, 0.4666), (0.6331, 4.838, 21.04), (-1.281e-06, 3.682, 0.4666), (-0.9655, 4.089, 20.84), (-2.025, 4.566, 0.4666), (-2.664, 4.855, 20.64), (-2.752, 6.701, 0.4666), (-3.272, 6.701, 20.56), (-2.025, 8.836, 0.4666), (-2.664, 8.546, 20.64), (-0.0003279, 9.487, 8.482), (2.019, 8.043, 8.574), (2.216, 6.678, 8.58), (2.019, 5.314, 8.574), (-0.0003574, 3.869, 8.482), (-1.908, 4.532, 8.157), (-2.616, 6.678, 8.136), (-1.908, 8.825, 8.157), (-0.4106, 9.341, 16.99), (1.447, 7.724, 16.85), (1.669, 6.7, 17.18), (1.47, 5.485, 16.88), (-0.4106, 4.019, 16.99), (-2.196, 4.641, 16.6), (-2.829, 6.68, 16.5), (-2.196, 8.719, 16.6), (1.892, 8.802, 4.457), (2.356, 6.69, 4.561), (1.892, 4.581, 4.458), (-1.252e-06, 3.704, 4.441), (-2.153, 4.451, 4.516), (-2.975, 6.692, 4.591), (-2.153, 8.932, 4.515), (-9.835e-07, 9.681, 4.44), (1.649, 8.844, 12.33), (2.125, 6.691, 12.48), (1.649, 4.543, 12.34), (-0.2993, 3.638, 12.25), (-2.312, 4.538, 12.16), (-2.91, 6.693, 12.07), (-2.312, 8.849, 12.16), (-0.2993, 9.751, 12.25), (-0.7189, 9.373, 18.93), (1.352, 6.686, 19.43), (1.261, 6.676, 21.14), (-0.719, 3.995, 18.93), (-2.527, 4.783, 18.71), (-3.168, 6.683, 18.63), (-2.527, 8.583, 18.71), (-1.937, 8.827, 8.586), (-2.603, 6.678, 8.54), (-1.937, 4.53, 8.586), (-1.787, 8.361, 8.372), (-2.479, 6.679, 8.336), (-1.78, 5.261, 8.374), (-2.22, 8.708, 16.95), (-2.852, 6.68, 16.87), (-2.22, 4.652, 16.95), (-2.094, 8.289, 16.7), (-2.722, 6.68, 16.7), (-2.099, 5.313, 16.64), (1.491, 7.801, 17.44), (1.529, 6.694, 18.38), (1.492, 5.577, 17.44), (-0.559, 4.022, 17.98), (-2.361, 4.723, 17.85), (-2.995, 6.68, 17.77), (-2.361, 8.638, 17.85), (-0.559, 9.338, 17.98), (-0.3356, 9.42, 15.92), (1.632, 7.812, 16.31), (1.76, 6.698, 16.51), (1.632, 5.564, 16.32), (-0.3356, 3.94, 15.92), (-2.2, 4.622, 15.61), (-2.821, 6.68, 15.53), (-2.2, 8.738, 15.61), (2.015, 7.962, 9.236), (2.147, 6.679, 10.18), (2.015, 5.394, 9.236), (-0.09129, 3.804, 9.623), (-2.071, 4.533, 9.659), (-2.705, 6.679, 9.597), (-2.07, 8.825, 9.659), (-0.09125, 9.553, 9.622), (0.03824, 9.53, 7.358), (2.088, 7.962, 7.909), (2.287, 6.678, 7.85), (2.088, 5.395, 7.909), (0.03825, 3.827, 7.358), (-1.941, 4.526, 7.155), (-2.773, 6.678, 7.155), (-1.941, 8.83, 7.155), (1.137, 8.2, 18.08), (1.129, 8.567, 17.07), (1.137, 5.164, 18.08), (1.196, 4.75, 17.05), (1.598, 6.698, 17.8), (1.42, 8.258, 15.91), (1.422, 5.103, 15.91), (1.833, 6.688, 15.63), (1.692, 8.478, 9.876), (1.59, 8.715, 8.555), (1.692, 4.879, 9.877), (1.59, 4.642, 8.556), (2.192, 6.678, 9.306), (1.815, 8.457, 7.283), (1.815, 4.9, 7.283), (2.292, 6.678, 7.017), (-1.217, 9.216, 22.67), (0.2687, 4.944, 22.85), (-1.217, 4.109, 22.67), (-2.825, 4.969, 22.47), (-3.457, 6.699, 22.39), (-2.825, 8.417, 22.47), (-1.046, 8.115, 24.06), (-1.043, 5.094, 24.04), (-1.979, 5.608, 23.96), (-2.396, 6.671, 23.9), (-1.979, 7.676, 23.95), (-1.272, 6.623, 24.59), (0.6319, 8.51, 21.04), (1.028, 8.395, 19.24), (1.028, 4.972, 19.24), (0.8089, 6.665, 22.98), (0.2723, 8.383, 22.83), (0.07055, 7.767, 24.01), (0.0883, 6.657, 23.99), (0.0664, 5.462, 24.01), (0.6592, 8.638, 21.04), (0.9935, 8.587, 19.14), (0.6608, 4.71, 21.04), (0.9935, 4.782, 19.14), (1.487, 6.686, 19.31), (0.2903, 8.508, 22.87), (0.2893, 4.818, 22.88), (-0.1521, 7.889, 23.97), (0.02524, 6.657, 24.11), (-0.1557, 5.331, 23.98), (0.7839, 8.618, 21.06), (0.9426, 8.462, 19.28), (0.7849, 4.73, 21.06), (0.9425, 4.905, 19.28), (1.406, 6.686, 19.3), (0.4293, 8.467, 22.84), (0.4243, 4.861, 22.85), (-0.0783, 7.81, 23.86), (0.2313, 6.656, 24.13), (-0.08227, 5.416, 23.87), (-1.249, 15.69, 0.2289), (-2.256, 15.93, 17.89), (0.7428, 15.06, 0.2682), (1.486, 13.01, 0.3633), (1.309, 10.83, 0.4583), (-0.07999, 11.72, 18.29), (-0.4487, 9.708, 0.4976), (-1.564, 10.76, 18.13), (-2.573, 10.31, 0.4583), (-3.348, 11.29, 17.88), (-3.577, 12.33, 0.3633), (-4.195, 13.03, 17.73), (-3.139, 14.54, 0.2682), (-3.838, 14.94, 17.72), (-1.259, 15.75, 6.964), (0.9337, 14.6, 7.12), (1.31, 13.27, 7.187), (1.295, 11.89, 7.242), (-0.5137, 10.19, 7.214), (-2.49, 10.58, 6.86), (-3.477, 12.61, 6.743), (-3.059, 14.83, 6.668), (-1.689, 15.88, 14.32), (0.3664, 14.52, 14.35), (0.7205, 13.55, 14.66), (0.6863, 12.31, 14.46), (-0.9836, 10.61, 14.56), (-2.833, 10.97, 14.17), (-3.731, 12.9, 14.0), (-3.374, 15.01, 13.99), (0.7274, 15.18, 3.623), (1.467, 13.15, 3.717), (1.287, 11.0, 3.811), (-0.4715, 9.878, 3.85), (-2.704, 10.33, 3.823), (-3.817, 12.44, 3.778), (-3.298, 14.77, 3.623), (-1.264, 15.8, 3.584), (0.4393, 15.5, 10.8), (1.196, 13.44, 10.95), (1.009, 11.24, 10.99), (-0.8013, 10.09, 10.95), (-2.915, 10.7, 10.78), (-3.793, 12.76, 10.6), (-3.486, 14.97, 10.59), (-1.612, 16.14, 10.68), (-2.009, 15.94, 15.98), (0.397, 13.58, 16.59), (0.298, 13.63, 18.31), (-1.296, 10.62, 16.22), (-3.192, 11.15, 15.97), (-4.078, 12.94, 15.8), (-3.695, 14.91, 15.8), (-3.091, 14.85, 7.097), (-3.466, 12.63, 7.147), (-2.522, 10.59, 7.289), (-2.879, 14.4, 6.904), (-3.342, 12.64, 6.943), (-2.461, 11.33, 7.044), (-3.398, 15.01, 14.27), (-3.756, 12.91, 14.29), (-2.861, 10.99, 14.45), (-3.217, 14.6, 14.15), (-3.626, 12.92, 14.15), (-2.827, 11.66, 14.27), (0.3975, 14.63, 14.85), (0.5774, 13.57, 15.64), (0.6927, 12.42, 14.94), (-1.136, 10.63, 15.36), (-3.014, 11.08, 15.18), (-3.901, 12.93, 15.02), (-3.533, 14.95, 15.01), (-1.841, 15.89, 15.12), (-1.62, 15.93, 13.42), (0.5406, 14.61, 13.89), (0.8149, 13.53, 14.1), (0.8388, 12.39, 13.99), (-0.8934, 10.5, 13.66), (-2.83, 10.92, 13.34), (-3.718, 12.87, 13.18), (-3.376, 14.99, 13.16), (0.9368, 14.54, 7.785), (1.233, 13.33, 8.785), (1.277, 12.0, 7.9), (-0.6018, 10.16, 8.357), (-2.661, 10.62, 8.361), (-3.573, 12.66, 8.203), (-3.229, 14.87, 8.169), (-1.364, 15.86, 8.1), (-1.219, 15.75, 5.84), (1.017, 14.49, 6.459), (1.385, 13.25, 6.457), (1.357, 11.95, 6.573), (-0.4631, 10.1, 6.094), (-2.516, 10.52, 5.859), (-3.626, 12.55, 5.763), (-3.087, 14.79, 5.667), (-0.009981, 15.0, 15.31), (-0.06101, 15.32, 14.48), (0.3926, 11.99, 15.44), (0.5114, 11.55, 14.64), (0.6475, 13.56, 15.16), (0.2742, 15.01, 13.5), (0.6943, 11.89, 13.64), (0.8929, 13.5, 13.29), (0.5448, 15.04, 8.402), (0.4199, 15.2, 7.072), (1.022, 11.48, 8.563), (0.9598, 11.17, 7.253), (1.282, 13.3, 7.913), (0.6845, 14.92, 5.812), (1.156, 11.4, 5.971), (1.395, 13.21, 5.625), (-2.503, 15.89, 19.72), (-0.4659, 11.86, 20.09), (-1.826, 10.83, 19.95), (-3.533, 11.46, 19.71), (-4.389, 13.08, 19.55), (-3.99, 14.87, 19.56), (-2.196, 14.88, 21.16), (-1.793, 11.89, 21.28), (-2.788, 12.27, 21.17), (-3.342, 13.26, 21.07), (-3.062, 14.32, 21.07), (-2.226, 13.4, 21.75), (-0.568, 15.36, 18.12), (-0.1494, 15.22, 16.33), (0.3044, 11.83, 16.48), (-0.1594, 13.64, 20.15), (-0.9182, 15.27, 19.92), (-1.043, 14.68, 21.12), (-0.8785, 13.58, 21.16), (-0.742, 12.4, 21.23), (-0.558, 15.49, 18.12), (-0.2086, 15.4, 16.23), (-0.03557, 11.6, 18.3), (0.2958, 11.63, 16.4), (0.5312, 13.59, 16.48), (-0.9172, 15.39, 19.95), (-0.4289, 11.74, 20.12), (-1.28, 14.77, 21.08), (-0.9418, 13.58, 21.27), (-0.9445, 12.24, 21.2), (-0.4319, 15.49, 18.14), (-0.2433, 15.28, 16.36), (0.08472, 11.64, 18.31), (0.2283, 11.75, 16.52), (0.4518, 13.58, 16.47), (-0.7737, 15.37, 19.92), (-0.3006, 11.8, 20.1), (-1.196, 14.7, 20.97), (-0.7376, 13.61, 21.3), (-0.8823, 12.33, 21.09), (-2.2, 20.96, -0.194), (-3.143, 21.52, 14.87), (-0.4755, 20.51, -0.1402), (0.2444, 18.8, -0.01037), (0.185, 16.94, 0.1195), (-1.111, 18.04, 15.31), (-1.266, 15.9, 0.1733), (-2.335, 17.15, 15.19), (-3.103, 16.33, 0.1195), (-3.877, 17.52, 14.97), (-4.044, 18.0, -0.01037), (-4.672, 18.96, 14.79), (-3.763, 19.9, -0.1402), (-4.448, 20.61, 14.74), (-2.239, 21.17, 5.552), (-0.3215, 20.28, 5.718), (0.05541, 19.16, 5.807), (0.1007, 17.99, 5.884), (-1.37, 16.46, 5.894), (-3.07, 16.7, 5.577), (-3.997, 18.39, 5.428), (-3.734, 20.3, 5.315), (-2.642, 21.42, 11.82), (-0.8321, 20.35, 11.89), (-0.4904, 19.55, 12.17), (-0.4663, 18.48, 12.04), (-1.819, 16.96, 12.15), (-3.41, 17.19, 11.8), (-4.255, 18.79, 11.61), (-4.041, 20.6, 11.55), (-0.5075, 20.69, 2.72), (0.209, 18.99, 2.848), (0.1456, 17.15, 2.976), (-1.307, 16.12, 3.03), (-3.229, 16.41, 2.99), (-4.267, 18.17, 2.901), (-3.923, 20.17, 2.717), (-2.231, 21.13, 2.666), (-0.7967, 21.11, 8.838), (-0.06466, 19.39, 9.01), (-0.1314, 17.51, 9.1), (-1.626, 16.45, 9.085), (-3.453, 16.88, 8.919), (-4.288, 18.59, 8.712), (-4.12, 20.49, 8.656), (-2.572, 21.56, 8.712), (-2.924, 21.5, 13.24), (-0.7754, 19.6, 13.82), (-0.8693, 19.68, 15.29), (-2.092, 17.0, 13.57), (-3.73, 17.36, 13.33), (-4.56, 18.85, 13.15), (-4.318, 20.54, 13.1), (-3.764, 20.32, 5.681), (-3.99, 18.41, 5.773), (-3.099, 16.72, 5.942), (-3.563, 19.94, 5.527), (-3.884, 18.42, 5.598), (-3.078, 17.35, 5.717), (-4.062, 20.61, 11.8), (-4.278, 18.81, 11.86), (-3.435, 17.21, 12.05), (-3.89, 20.27, 11.7), (-4.168, 18.82, 11.74), (-3.434, 17.77, 11.87), (-0.8121, 20.45, 12.31), (-0.6173, 19.58, 13.01), (-0.4677, 18.59, 12.44), (-1.953, 16.99, 12.83), (-3.572, 17.29, 12.67), (-4.406, 18.83, 12.48), (-4.178, 20.57, 12.43), (-2.775, 21.44, 12.51), (-2.581, 21.45, 11.06), (-0.6855, 20.43, 11.5), (-0.4069, 19.52, 11.7), (-0.3376, 18.55, 11.63), (-1.733, 16.86, 11.39), (-3.401, 17.12, 11.1), (-4.24, 18.74, 10.91), (-4.038, 20.57, 10.85), (-0.3194, 20.25, 6.287), (-0.02013, 19.25, 7.169), (0.07776, 18.1, 6.443), (-1.449, 16.46, 6.869), (-3.224, 16.77, 6.856), (-4.087, 18.46, 6.672), (-3.887, 20.36, 6.595), (-2.338, 21.28, 6.519), (-2.201, 21.14, 4.593), (-0.2437, 20.18, 5.157), (0.1232, 19.13, 5.184), (0.1534, 18.03, 5.313), (-1.318, 16.37, 4.94), (-3.086, 16.63, 4.724), (-4.117, 18.31, 4.593), (-3.752, 20.24, 4.462), (-1.177, 20.76, 12.69), (-1.231, 21.02, 11.98), (-0.7073, 18.22, 12.88), (-0.5842, 17.83, 12.21), (-0.5552, 19.56, 12.6), (-0.9278, 20.75, 11.15), (-0.4382, 18.1, 11.34), (-0.3356, 19.48, 11.01), (-0.6772, 20.67, 6.801), (-0.785, 20.77, 5.661), (-0.1206, 17.65, 7.021), (-0.155, 17.36, 5.909), (0.02662, 19.2, 6.425), (-0.5423, 20.51, 4.594), (0.008109, 17.54, 4.81), (0.1362, 19.08, 4.475), (-3.359, 21.51, 16.43), (-1.453, 18.18, 16.84), (-2.569, 17.24, 16.74), (-4.05, 17.7, 16.52), (-4.847, 19.04, 16.35), (-4.583, 20.58, 16.31), (-3.061, 20.7, 17.68), (-2.591, 18.17, 17.85), (-3.455, 18.45, 17.75), (-3.969, 19.27, 17.64), (-3.775, 20.18, 17.61), (-3.026, 19.45, 18.22), (-1.68, 21.11, 15.09), (-1.31, 20.97, 13.56), (-0.7801, 18.1, 13.77), (-1.267, 19.71, 16.85), (-1.982, 21.06, 16.62), (-2.069, 20.58, 17.66), (-1.882, 19.65, 17.71), (-1.716, 18.65, 17.8), (-1.677, 21.22, 15.08), (-1.367, 21.12, 13.47), (-1.068, 17.94, 15.32), (-0.7787, 17.93, 13.7), (-0.6611, 19.61, 13.73), (-1.987, 21.17, 16.64), (-1.417, 18.08, 16.87), (-2.274, 20.65, 17.62), (-1.937, 19.65, 17.81), (-1.882, 18.5, 17.78), (-1.569, 21.23, 15.09), (-1.392, 21.02, 13.59), (-0.9669, 17.97, 15.33), (-0.8419, 18.04, 13.8), (-0.7284, 19.6, 13.72), (-1.863, 21.15, 16.62), (-1.31, 18.13, 16.85), (-2.199, 20.58, 17.53), (-1.764, 19.68, 17.83), (-1.832, 18.58, 17.68), (1.67, 3.609, 0.3991), (-0.1605, 3.721, 0.4098), (-2.232, 3.848, 0.3991), (1.6, 9.835, 0.4624), (-0.2243, 9.714, 0.4821), (-2.299, 9.575, 0.4624), (0.4639, 16.0, 0.1939), (-1.258, 15.8, 0.2011), (-3.121, 15.44, 0.1939), (-2.959, -1.107, -7.642), (-3.42, 1.1, -7.59), (-2.439, 3.129, -7.538), (-2.025, 4.566, -7.403), (-2.752, 6.701, -7.403), (-2.025, 8.836, -7.403), (-2.573, 10.31, -7.411), (-3.577, 12.33, -7.506), (-3.139, 14.54, -7.601), (-3.103, 16.33, -7.75), (-4.044, 18.0, -7.88), (-3.763, 19.9, -8.01), (-2.232, 3.848, -7.47), (-2.299, 9.575, -7.407), (-3.121, 15.44, -7.676), (-2.439, 3.129, -1.067), (-3.42, 1.1, -1.119), (-3.139, 14.54, -1.131), (-3.577, 12.33, -1.036), (-2.232, 3.848, -1.0), (-2.752, 6.701, -0.9324), (-2.025, 4.566, -0.9324), (-2.299, 9.575, -0.9366), (-2.025, 8.836, -0.9324), (-4.044, 18.0, -1.409), (-3.103, 16.33, -1.28), (-3.121, 15.44, -1.205), (-2.959, -1.107, -1.171), (-2.573, 10.31, -0.9407), (-3.763, 19.9, -1.539), (1.449, 2.652, -5.892), (1.65, 0.4776, -5.944), (0.929, -1.584, -5.996), (1.892, 8.836, -5.757), (2.356, 6.701, -5.757), (1.892, 4.566, -5.757), (0.7428, 15.06, -5.956), (1.486, 13.01, -5.861), (1.309, 10.83, -5.766), (-0.4755, 20.51, -6.364), (0.2444, 18.8, -6.234), (0.185, 16.94, -6.104), (1.67, 3.609, -5.825), (1.6, 9.835, -5.762), (0.4639, 16.0, -6.03), (1.6, 9.835, -1.109), (1.309, 10.83, -1.113), (0.4639, 16.0, -1.377), (0.185, 16.94, -1.452), (1.892, 4.566, -1.105), (2.356, 6.701, -1.105), (0.2444, 18.8, -1.581), (1.65, 0.4776, -1.291), (1.449, 2.652, -1.24), (1.67, 3.609, -1.172), (1.486, 13.01, -1.208), (0.7428, 15.06, -1.303), (1.892, 8.836, -1.105), (0.929, -1.584, -1.343), (-0.4755, 20.51, -1.711)], [], [(46, 1, 133, 134), (136, 135, 7, 49), (49, 7, 9, 50), (50, 9, 11, 51), (51, 11, 13, 52), (52, 13, 1, 46), (96, 21, 14, 89), (95, 20, 21, 96), (94, 19, 20, 95), (93, 18, 19, 94), (111, 108, 18, 93), (91, 16, 17, 92), (90, 15, 16, 91), (89, 14, 106, 110), (80, 29, 22, 73), (79, 28, 29, 80), (78, 27, 28, 79), (77, 26, 27, 78), (103, 100, 26, 77), (75, 24, 25, 76), (74, 23, 24, 75), (73, 22, 98, 102), (0, 37, 30, 2), (2, 30, 31, 3), (3, 31, 32, 4), (4, 32, 33, 6), (6, 33, 34, 8), (8, 34, 35, 10), (10, 35, 36, 12), (12, 36, 37, 0), (88, 45, 38, 105), (105, 38, 39, 82), (82, 39, 40, 107), (107, 40, 41, 84), (84, 41, 42, 85), (85, 42, 43, 86), (86, 43, 44, 87), (87, 44, 45, 88), (71, 52, 46, 72), (70, 51, 52, 71), (69, 50, 51, 70), (68, 49, 50, 69), (99, 136, 49, 68), (66, 137, 136, 99), (97, 134, 137, 66), (72, 46, 134, 97), (53, 14, 21, 56), (56, 21, 20, 57), (57, 20, 19, 58), (18, 55, 58, 19), (54, 57, 58, 55), (53, 56, 57, 54), (59, 22, 29, 62), (62, 29, 28, 63), (63, 28, 27, 64), (26, 61, 64, 27), (60, 63, 64, 61), (59, 62, 63, 60), (22, 72, 97, 98), (23, 65, 101, 24), (24, 101, 67, 25), (100, 99, 68, 26), (26, 68, 69, 61), (61, 69, 70, 60), (60, 70, 71, 59), (59, 71, 72, 22), (45, 73, 102, 38), (38, 102, 104, 39), (39, 104, 103, 40), (40, 103, 77, 41), (41, 77, 78, 42), (42, 78, 79, 43), (43, 79, 80, 44), (44, 80, 73, 45), (53, 87, 88, 14), (54, 86, 87, 53), (55, 85, 86, 54), (18, 84, 85, 55), (108, 107, 84, 18), (16, 109, 83, 17), (15, 81, 109, 16), (14, 88, 105, 106), (37, 89, 110, 30), (30, 110, 112, 31), (31, 112, 111, 32), (32, 111, 93, 33), (33, 93, 94, 34), (34, 94, 95, 35), (35, 95, 96, 36), (36, 96, 89, 37), (65, 23, 98, 97), (25, 67, 99, 100), (101, 65, 97, 66), (67, 101, 66, 99), (23, 74, 102, 98), (76, 25, 100, 103), (74, 75, 104, 102), (75, 76, 103, 104), (81, 15, 106, 105), (17, 83, 107, 108), (83, 109, 82, 107), (109, 81, 105, 82), (15, 90, 110, 106), (92, 17, 108, 111), (90, 91, 112, 110), (91, 92, 111, 112), (133, 1, 113, 138), (7, 135, 139, 115), (13, 11, 117, 118), (9, 7, 115, 116), (1, 13, 118, 113), (11, 9, 116, 117), (113, 118, 123, 119), (117, 116, 121, 122), (115, 139, 142, 120), (118, 117, 122, 123), (116, 115, 120, 121), (138, 113, 119, 140), (141, 140, 119, 124), (119, 123, 122, 124), (122, 121, 120, 124), (120, 142, 141, 124), (148, 130, 151, 128), (128, 151, 132, 149), (143, 148, 128, 48), (48, 128, 149, 145), (126, 143, 48, 147), (147, 48, 145, 127), (125, 144, 134, 133), (146, 5, 135, 136), (47, 146, 136, 137), (144, 47, 137, 134), (129, 125, 133, 138), (5, 114, 139, 135), (131, 150, 140, 141), (152, 131, 141, 142), (114, 152, 142, 139), (150, 129, 138, 140), (143, 126, 144, 125), (127, 145, 5, 146), (147, 127, 146, 47), (126, 147, 47, 144), (148, 143, 125, 129), (145, 149, 114, 5), (151, 130, 150, 131), (132, 151, 131, 152), (149, 132, 152, 114), (130, 148, 129, 150), (199, 154, 286, 287), (289, 288, 160, 202), (202, 160, 162, 203), (203, 162, 164, 204), (204, 164, 166, 205), (205, 166, 154, 199), (249, 174, 167, 242), (248, 173, 174, 249), (247, 172, 173, 248), (246, 171, 172, 247), (264, 261, 171, 246), (244, 169, 170, 245), (243, 168, 169, 244), (242, 167, 259, 263), (233, 182, 175, 226), (232, 181, 182, 233), (231, 180, 181, 232), (230, 179, 180, 231), (256, 253, 179, 230), (228, 177, 178, 229), (227, 176, 177, 228), (226, 175, 251, 255), (153, 190, 183, 155), (155, 183, 184, 156), (156, 184, 185, 157), (157, 185, 186, 159), (159, 186, 187, 161), (161, 187, 188, 163), (163, 188, 189, 165), (165, 189, 190, 153), (241, 198, 191, 258), (258, 191, 192, 235), (235, 192, 193, 260), (260, 193, 194, 237), (237, 194, 195, 238), (238, 195, 196, 239), (239, 196, 197, 240), (240, 197, 198, 241), (224, 205, 199, 225), (223, 204, 205, 224), (222, 203, 204, 223), (221, 202, 203, 222), (252, 289, 202, 221), (219, 290, 289, 252), (250, 287, 290, 219), (225, 199, 287, 250), (206, 167, 174, 209), (209, 174, 173, 210), (210, 173, 172, 211), (171, 208, 211, 172), (207, 210, 211, 208), (206, 209, 210, 207), (212, 175, 182, 215), (215, 182, 181, 216), (216, 181, 180, 217), (179, 214, 217, 180), (213, 216, 217, 214), (212, 215, 216, 213), (175, 225, 250, 251), (176, 218, 254, 177), (177, 254, 220, 178), (253, 252, 221, 179), (179, 221, 222, 214), (214, 222, 223, 213), (213, 223, 224, 212), (212, 224, 225, 175), (198, 226, 255, 191), (191, 255, 257, 192), (192, 257, 256, 193), (193, 256, 230, 194), (194, 230, 231, 195), (195, 231, 232, 196), (196, 232, 233, 197), (197, 233, 226, 198), (206, 240, 241, 167), (207, 239, 240, 206), (208, 238, 239, 207), (171, 237, 238, 208), (261, 260, 237, 171), (169, 262, 236, 170), (168, 234, 262, 169), (167, 241, 258, 259), (190, 242, 263, 183), (183, 263, 265, 184), (184, 265, 264, 185), (185, 264, 246, 186), (186, 246, 247, 187), (187, 247, 248, 188), (188, 248, 249, 189), (189, 249, 242, 190), (218, 176, 251, 250), (178, 220, 252, 253), (254, 218, 250, 219), (220, 254, 219, 252), (176, 227, 255, 251), (229, 178, 253, 256), (227, 228, 257, 255), (228, 229, 256, 257), (234, 168, 259, 258), (170, 236, 260, 261), (236, 262, 235, 260), (262, 234, 258, 235), (168, 243, 263, 259), (245, 170, 261, 264), (243, 244, 265, 263), (244, 245, 264, 265), (286, 154, 266, 291), (160, 288, 292, 268), (166, 164, 270, 271), (162, 160, 268, 269), (154, 166, 271, 266), (164, 162, 269, 270), (266, 271, 276, 272), (270, 269, 274, 275), (268, 292, 295, 273), (271, 270, 275, 276), (269, 268, 273, 274), (291, 266, 272, 293), (294, 293, 272, 277), (272, 276, 275, 277), (275, 274, 273, 277), (273, 295, 294, 277), (301, 283, 304, 281), (281, 304, 285, 302), (296, 301, 281, 201), (201, 281, 302, 298), (279, 296, 201, 300), (300, 201, 298, 280), (278, 297, 287, 286), (299, 158, 288, 289), (200, 299, 289, 290), (297, 200, 290, 287), (282, 278, 286, 291), (158, 267, 292, 288), (284, 303, 293, 294), (305, 284, 294, 295), (267, 305, 295, 292), (303, 282, 291, 293), (296, 279, 297, 278), (280, 298, 158, 299), (300, 280, 299, 200), (279, 300, 200, 297), (301, 296, 278, 282), (298, 302, 267, 158), (304, 283, 303, 284), (285, 304, 284, 305), (302, 285, 305, 267), (283, 301, 282, 303), (352, 307, 439, 440), (442, 441, 313, 355), (355, 313, 315, 356), (356, 315, 317, 357), (357, 317, 319, 358), (358, 319, 307, 352), (402, 327, 320, 395), (401, 326, 327, 402), (400, 325, 326, 401), (399, 324, 325, 400), (417, 414, 324, 399), (397, 322, 323, 398), (396, 321, 322, 397), (395, 320, 412, 416), (386, 335, 328, 379), (385, 334, 335, 386), (384, 333, 334, 385), (383, 332, 333, 384), (409, 406, 332, 383), (381, 330, 331, 382), (380, 329, 330, 381), (379, 328, 404, 408), (306, 343, 336, 308), (308, 336, 337, 309), (309, 337, 338, 310), (310, 338, 339, 312), (312, 339, 340, 314), (314, 340, 341, 316), (316, 341, 342, 318), (318, 342, 343, 306), (394, 351, 344, 411), (411, 344, 345, 388), (388, 345, 346, 413), (413, 346, 347, 390), (390, 347, 348, 391), (391, 348, 349, 392), (392, 349, 350, 393), (393, 350, 351, 394), (377, 358, 352, 378), (376, 357, 358, 377), (375, 356, 357, 376), (374, 355, 356, 375), (405, 442, 355, 374), (372, 443, 442, 405), (403, 440, 443, 372), (378, 352, 440, 403), (359, 320, 327, 362), (362, 327, 326, 363), (363, 326, 325, 364), (324, 361, 364, 325), (360, 363, 364, 361), (359, 362, 363, 360), (365, 328, 335, 368), (368, 335, 334, 369), (369, 334, 333, 370), (332, 367, 370, 333), (366, 369, 370, 367), (365, 368, 369, 366), (328, 378, 403, 404), (329, 371, 407, 330), (330, 407, 373, 331), (406, 405, 374, 332), (332, 374, 375, 367), (367, 375, 376, 366), (366, 376, 377, 365), (365, 377, 378, 328), (351, 379, 408, 344), (344, 408, 410, 345), (345, 410, 409, 346), (346, 409, 383, 347), (347, 383, 384, 348), (348, 384, 385, 349), (349, 385, 386, 350), (350, 386, 379, 351), (359, 393, 394, 320), (360, 392, 393, 359), (361, 391, 392, 360), (324, 390, 391, 361), (414, 413, 390, 324), (322, 415, 389, 323), (321, 387, 415, 322), (320, 394, 411, 412), (343, 395, 416, 336), (336, 416, 418, 337), (337, 418, 417, 338), (338, 417, 399, 339), (339, 399, 400, 340), (340, 400, 401, 341), (341, 401, 402, 342), (342, 402, 395, 343), (371, 329, 404, 403), (331, 373, 405, 406), (407, 371, 403, 372), (373, 407, 372, 405), (329, 380, 408, 404), (382, 331, 406, 409), (380, 381, 410, 408), (381, 382, 409, 410), (387, 321, 412, 411), (323, 389, 413, 414), (389, 415, 388, 413), (415, 387, 411, 388), (321, 396, 416, 412), (398, 323, 414, 417), (396, 397, 418, 416), (397, 398, 417, 418), (439, 307, 419, 444), (313, 441, 445, 421), (319, 317, 423, 424), (315, 313, 421, 422), (307, 319, 424, 419), (317, 315, 422, 423), (419, 424, 429, 425), (423, 422, 427, 428), (421, 445, 448, 426), (424, 423, 428, 429), (422, 421, 426, 427), (444, 419, 425, 446), (447, 446, 425, 430), (425, 429, 428, 430), (428, 427, 426, 430), (426, 448, 447, 430), (454, 436, 457, 434), (434, 457, 438, 455), (449, 454, 434, 354), (354, 434, 455, 451), (432, 449, 354, 453), (453, 354, 451, 433), (431, 450, 440, 439), (452, 311, 441, 442), (353, 452, 442, 443), (450, 353, 443, 440), (435, 431, 439, 444), (311, 420, 445, 441), (437, 456, 446, 447), (458, 437, 447, 448), (420, 458, 448, 445), (456, 435, 444, 446), (449, 432, 450, 431), (433, 451, 311, 452), (453, 433, 452, 353), (432, 453, 353, 450), (454, 449, 431, 435), (451, 455, 420, 311), (457, 436, 456, 437), (438, 457, 437, 458), (455, 438, 458, 420), (436, 454, 435, 456), (505, 460, 592, 593), (595, 594, 466, 508), (508, 466, 468, 509), (509, 468, 470, 510), (510, 470, 472, 511), (511, 472, 460, 505), (555, 480, 473, 548), (554, 479, 480, 555), (553, 478, 479, 554), (552, 477, 478, 553), (570, 567, 477, 552), (550, 475, 476, 551), (549, 474, 475, 550), (548, 473, 565, 569), (539, 488, 481, 532), (538, 487, 488, 539), (537, 486, 487, 538), (536, 485, 486, 537), (562, 559, 485, 536), (534, 483, 484, 535), (533, 482, 483, 534), (532, 481, 557, 561), (459, 496, 489, 461), (461, 489, 490, 462), (462, 490, 491, 463), (463, 491, 492, 465), (465, 492, 493, 467), (467, 493, 494, 469), (469, 494, 495, 471), (471, 495, 496, 459), (547, 504, 497, 564), (564, 497, 498, 541), (541, 498, 499, 566), (566, 499, 500, 543), (543, 500, 501, 544), (544, 501, 502, 545), (545, 502, 503, 546), (546, 503, 504, 547), (530, 511, 505, 531), (529, 510, 511, 530), (528, 509, 510, 529), (527, 508, 509, 528), (558, 595, 508, 527), (525, 596, 595, 558), (556, 593, 596, 525), (531, 505, 593, 556), (512, 473, 480, 515), (515, 480, 479, 516), (516, 479, 478, 517), (477, 514, 517, 478), (513, 516, 517, 514), (512, 515, 516, 513), (518, 481, 488, 521), (521, 488, 487, 522), (522, 487, 486, 523), (485, 520, 523, 486), (519, 522, 523, 520), (518, 521, 522, 519), (481, 531, 556, 557), (482, 524, 560, 483), (483, 560, 526, 484), (559, 558, 527, 485), (485, 527, 528, 520), (520, 528, 529, 519), (519, 529, 530, 518), (518, 530, 531, 481), (504, 532, 561, 497), (497, 561, 563, 498), (498, 563, 562, 499), (499, 562, 536, 500), (500, 536, 537, 501), (501, 537, 538, 502), (502, 538, 539, 503), (503, 539, 532, 504), (512, 546, 547, 473), (513, 545, 546, 512), (514, 544, 545, 513), (477, 543, 544, 514), (567, 566, 543, 477), (475, 568, 542, 476), (474, 540, 568, 475), (473, 547, 564, 565), (496, 548, 569, 489), (489, 569, 571, 490), (490, 571, 570, 491), (491, 570, 552, 492), (492, 552, 553, 493), (493, 553, 554, 494), (494, 554, 555, 495), (495, 555, 548, 496), (524, 482, 557, 556), (484, 526, 558, 559), (560, 524, 556, 525), (526, 560, 525, 558), (482, 533, 561, 557), (535, 484, 559, 562), (533, 534, 563, 561), (534, 535, 562, 563), (540, 474, 565, 564), (476, 542, 566, 567), (542, 568, 541, 566), (568, 540, 564, 541), (474, 549, 569, 565), (551, 476, 567, 570), (549, 550, 571, 569), (550, 551, 570, 571), (592, 460, 572, 597), (466, 594, 598, 574), (472, 470, 576, 577), (468, 466, 574, 575), (460, 472, 577, 572), (470, 468, 575, 576), (572, 577, 582, 578), (576, 575, 580, 581), (574, 598, 601, 579), (577, 576, 581, 582), (575, 574, 579, 580), (597, 572, 578, 599), (600, 599, 578, 583), (578, 582, 581, 583), (581, 580, 579, 583), (579, 601, 600, 583), (607, 589, 610, 587), (587, 610, 591, 608), (602, 607, 587, 507), (507, 587, 608, 604), (585, 602, 507, 606), (606, 507, 604, 586), (584, 603, 593, 592), (605, 464, 594, 595), (506, 605, 595, 596), (603, 506, 596, 593), (588, 584, 592, 597), (464, 573, 598, 594), (590, 609, 599, 600), (611, 590, 600, 601), (573, 611, 601, 598), (609, 588, 597, 599), (602, 585, 603, 584), (586, 604, 464, 605), (606, 586, 605, 506), (585, 606, 506, 603), (607, 602, 584, 588), (604, 608, 573, 464), (610, 589, 609, 590), (591, 610, 590, 611), (608, 591, 611, 573), (589, 607, 588, 609), (612, 157, 159, 613), (613, 159, 161, 614), (0, 613, 614, 12), (2, 612, 613, 0), (615, 310, 312, 616), (616, 312, 314, 617), (153, 616, 617, 165), (155, 615, 616, 153), (618, 463, 465, 619), (619, 465, 467, 620), (306, 619, 620, 318), (308, 618, 619, 306), (637, 636, 623, 622), (639, 638, 629, 628), (636, 640, 633, 623), (642, 641, 625, 624), (644, 643, 634, 626), (646, 645, 631, 630), (638, 647, 635, 629), (640, 642, 624, 633), (641, 644, 626, 625), (648, 637, 622, 621), (643, 649, 627, 634), (645, 650, 632, 631), (649, 639, 628, 627), (647, 646, 630, 635), (620, 467, 646, 647), (314, 316, 639, 649), (469, 471, 650, 645), (617, 314, 649, 643), (8, 10, 637, 648), (163, 165, 644, 641), (614, 161, 642, 640), (318, 620, 647, 638), (467, 469, 645, 646), (165, 617, 643, 644), (161, 163, 641, 642), (12, 614, 640, 636), (316, 318, 638, 639), (10, 12, 636, 637), (667, 666, 664, 659), (669, 668, 665, 662), (671, 670, 656, 655), (672, 669, 662, 661), (674, 673, 652, 651), (675, 674, 651, 663), (677, 676, 658, 657), (666, 678, 654, 664), (668, 677, 657, 665), (673, 679, 653, 652), (676, 667, 659, 658), (678, 671, 655, 654), (670, 675, 663, 656), (680, 672, 661, 660), (461, 462, 672, 680), (157, 612, 675, 670), (155, 156, 671, 678), (309, 310, 667, 676), (3, 4, 679, 673), (618, 308, 677, 668), (615, 155, 678, 666), (308, 309, 676, 677), (612, 2, 674, 675), (2, 3, 673, 674), (462, 463, 669, 672), (156, 157, 670, 671), (463, 618, 668, 669), (310, 615, 666, 667)])
me_cylinder.polygons.foreach_set('use_smooth', [True] * 660)
me_cylinder.use_remesh_preserve_volume = False
me_cylinder.use_remesh_preserve_attributes = False
me_cylinder.use_mirror_vertex_groups = False
me_cylinder.update()

# ---- objects
ob_geo_hand = bpy.data.objects.new('GEO-hand', me_circle_001)
ob_cylinder = bpy.data.objects.new('Cylinder', me_cylinder)

# ---- transforms, parenting, visibility, modifiers, constraints
ob_geo_hand.location = (0.0, 0.0, 0.0)
ob_geo_hand.show_all_edges = True
ob_geo_hand.lineart.crease_threshold = 0.0
_vg = ob_geo_hand.vertex_groups.new(name='under-clothes')
_m = ob_geo_hand.modifiers.new('Subsurf', 'SUBSURF')
_m.uv_smooth = 'NONE'
_m.levels = 4
_m.render_levels = 3
ob_cylinder.location = (0.0, 0.0, 0.0)
ob_cylinder.lineart.crease_threshold = 0.0
_m = ob_cylinder.modifiers.new('Subsurf', 'SUBSURF')
_m.uv_smooth = 'PRESERVE_CORNERS'
_m.quality = 2
_m.levels = 3

# ---- collection membership
col_collection_1.objects.link(ob_geo_hand)
col_collection_2.objects.link(ob_cylinder)

# ---- scene / render settings (as saved in the file)
scene.frame_start = 1; scene.frame_end = 250; scene.frame_set(1)
scene.render.engine = 'CYCLES'
scene.render.resolution_percentage = 50
scene.render.dither_intensity = 0.0
scene.cycles.use_denoising = False
scene.cycles.samples = 10
scene.cycles.sampling_pattern = 'TABULATED_SOBOL'
scene.cycles.light_sampling_threshold = 0.0
scene.cycles.use_adaptive_sampling = False
scene.cycles.use_light_tree = False
scene.cycles.blur_glossy = 0.0
scene.cycles.pixel_filter_type = 'GAUSSIAN'
scene.cycles.sample_clamp_indirect = 0.0
scene.view_settings.view_transform = 'Standard'
scene.unit_settings.scale_length = 0.001
bpy.context.view_layer.update()

# ---- added for rendering (the .blend has no active camera and no usable light): camera, sun
cam_auto = bpy.data.cameras.new('AutoCamera')
cam_auto.lens = 50.0
cam_auto.sensor_width = 36.0
cam_auto.clip_end = 1015.17
ob_auto_camera = bpy.data.objects.new('AutoCamera', cam_auto)
scene.collection.objects.link(ob_auto_camera)
ob_auto_camera.location = (61.5993, -61.1348, 63.2617)
ob_auto_camera.rotation_euler = (1.09748, -7.21219e-08, 0.694738)
scene.camera = ob_auto_camera
light_auto_sun = bpy.data.lights.new('AutoSun', 'SUN')
light_auto_sun.energy = 3.0
light_auto_sun.angle = 0.0523599
ob_auto_sun = bpy.data.objects.new('AutoSun', light_auto_sun)
scene.collection.objects.link(ob_auto_sun)
ob_auto_sun.rotation_euler = (0.872665, 0.174533, 0.523599)
bpy.context.view_layer.update()
